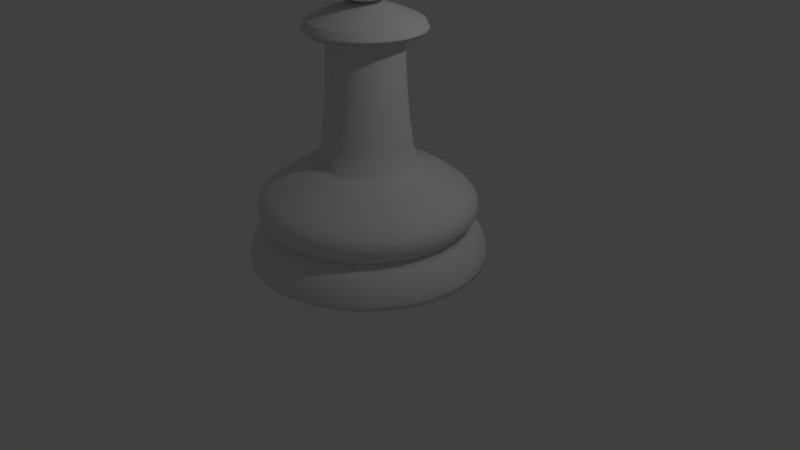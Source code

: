 # Source: chestpiecPawn.blend  (saved by Blender 2.78.0; exported with 4.5.12 LTS)
import bpy
from mathutils import Matrix  # noqa: F401  (used for matrix-valued properties, if any)

bpy.ops.wm.read_factory_settings(use_empty=True)
scene = bpy.context.scene
scene.name = 'Scene'

# ---- collections
col_collection_1 = bpy.data.collections.new('Collection 1'); scene.collection.children.link(col_collection_1)

# ---- world
world_world = bpy.data.worlds.new('World'); scene.world = world_world
world_world.color = (0.05088, 0.05088, 0.05088)
world_world.use_sun_shadow = False
world_world.sun_shadow_jitter_overblur = 0.0
world_world.cycles.sampling_method = 'MANUAL'

# ---- cameras
cam_camera = bpy.data.cameras.new('Camera')
cam_camera.clip_end = 100.0
cam_camera.lens = 35.0
cam_camera.sensor_width = 32.0
cam_camera.sensor_height = 18.0
cam_camera.ortho_scale = 7.314
cam_camera.dof.focus_distance = 0.0
cam_camera.dof.aperture_fstop = 128.0

# ---- lights
light_lamp = bpy.data.lights.new('Lamp', 'POINT')
light_lamp.transmission_factor = 0.0
light_lamp.cutoff_distance = 30.0
light_lamp.energy = 100.0
light_lamp.shadow_buffer_clip_start = 1.001
light_lamp.shadow_soft_size = 0.1
light_lamp.shadow_maximum_resolution = 0.006
light_lamp.use_absolute_resolution = True

# ---- meshes
me_pawn = bpy.data.meshes.new('PAWN')
me_pawn.from_pydata([(0.01235, 0.1263, 3.486), (0.03683, 0.2494, 3.447), (0.05938, 0.3628, 3.386), (0.07915, 0.4622, 3.303), (0.09537, 0.5437, 3.201), (0.1074, 0.6043, 3.086), (0.1149, 0.6416, 2.96), (0.1174, 0.6542, 2.83), (0.1149, 0.6416, 2.699), (0.1074, 0.6043, 2.574), (0.09537, 0.5437, 2.458), (0.07915, 0.4622, 2.357), (0.05938, 0.3628, 2.274), (0.03683, 0.2494, 2.212), (0.01235, 0.1263, 2.165), (0.03683, 0.1189, 3.486), (0.08483, 0.2348, 3.447), (0.1291, 0.3416, 3.386), (0.1679, 0.4352, 3.303), (0.1997, 0.5121, 3.201), (0.2233, 0.5692, 3.086), (0.2379, 0.6043, 2.96), (0.2428, 0.6162, 2.83), (0.2379, 0.6043, 2.699), (0.2233, 0.5692, 2.574), (0.1997, 0.5121, 2.458), (0.1679, 0.4352, 2.357), (0.1291, 0.3416, 2.274), (0.08483, 0.2348, 2.212), (0.03683, 0.1189, 2.165), (0.05938, 0.1069, 3.486), (0.1291, 0.2112, 3.447), (0.1933, 0.3073, 3.386), (0.2496, 0.3915, 3.303), (0.2958, 0.4607, 3.201), (0.3301, 0.5121, 3.086), (0.3513, 0.5437, 2.96), (0.3584, 0.5544, 2.83), (0.3513, 0.5437, 2.699), (0.3301, 0.5121, 2.574), (0.2958, 0.4607, 2.458), (0.2496, 0.3915, 2.357), (0.1933, 0.3073, 2.274), (0.1291, 0.2112, 2.212), (0.05938, 0.1069, 2.165), (0.07915, 0.09064, 3.486), (0.1679, 0.1793, 3.447), (0.2496, 0.2611, 3.386), (0.3213, 0.3327, 3.303), (0.3801, 0.3915, 3.201), (0.4238, 0.4352, 3.086), (0.4507, 0.4621, 2.96), (0.4598, 0.4712, 2.83), (0.4507, 0.4621, 2.699), (0.4238, 0.4352, 2.574), (0.3801, 0.3915, 2.458), (0.3213, 0.3327, 2.357), (0.2496, 0.2611, 2.274), (0.1679, 0.1793, 2.212), (0.07915, 0.09064, 2.165), (0.09537, 0.07087, 3.486), (0.1997, 0.1406, 3.447), (0.2958, 0.2048, 3.386), (0.3801, 0.2611, 3.303), (0.4492, 0.3073, 3.201), (0.5006, 0.3416, 3.086), (0.5322, 0.3628, 2.96), (0.5429, 0.3699, 2.83), (0.5322, 0.3628, 2.699), (0.5006, 0.3416, 2.574), (0.4492, 0.3073, 2.458), (0.3801, 0.2611, 2.357), (0.2958, 0.2048, 2.274), (0.1997, 0.1406, 2.212), (0.09537, 0.07087, 2.165), (-0.0131, -0.001613, 2.161), (0.1074, 0.04831, 3.486), (0.2233, 0.09632, 3.447), (0.3301, 0.1406, 3.386), (0.4238, 0.1793, 3.303), (0.5006, 0.2112, 3.201), (0.5577, 0.2348, 3.086), (0.5928, 0.2494, 2.96), (0.6047, 0.2543, 2.83), (0.5928, 0.2494, 2.699), (0.5577, 0.2348, 2.574), (0.5006, 0.2112, 2.458), (0.4238, 0.1793, 2.357), (0.3301, 0.1406, 2.274), (0.2233, 0.09632, 2.212), (0.1074, 0.04831, 2.165), (0.1149, 0.02384, 3.486), (0.2379, 0.04831, 3.447), (0.3513, 0.07087, 3.386), (0.4507, 0.09064, 3.303), (0.5322, 0.1069, 3.201), (0.5928, 0.1189, 3.086), (0.6302, 0.1263, 2.96), (0.6428, 0.1288, 2.83), (0.6302, 0.1263, 2.699), (0.5928, 0.1189, 2.574), (0.5322, 0.1069, 2.458), (0.4507, 0.09064, 2.357), (0.3513, 0.07087, 2.274), (0.2379, 0.04831, 2.212), (0.1149, 0.02384, 2.165), (0.1174, -0.001613, 3.486), (0.2428, -0.001613, 3.447), (0.3584, -0.001613, 3.386), (0.4598, -0.001613, 3.303), (0.5429, -0.001613, 3.201), (0.6047, -0.001613, 3.086), (0.6428, -0.001613, 2.96), (0.6556, -0.001613, 2.83), (0.6428, -0.001613, 2.699), (0.6047, -0.001613, 2.574), (0.5429, -0.001613, 2.458), (0.4598, -0.001613, 2.357), (0.3584, -0.001613, 2.274), (0.2428, -0.001613, 2.212), (0.1174, -0.001613, 2.165), (0.1149, -0.02706, 3.486), (0.2379, -0.05154, 3.447), (0.3513, -0.07409, 3.386), (0.4507, -0.09386, 3.303), (0.5322, -0.1101, 3.201), (0.5928, -0.1221, 3.086), (0.6302, -0.1296, 2.96), (0.6428, -0.1321, 2.83), (0.6302, -0.1296, 2.699), (0.5928, -0.1221, 2.574), (0.5322, -0.1101, 2.458), (0.4507, -0.09386, 2.357), (0.3513, -0.07409, 2.274), (0.2379, -0.05154, 2.212), (0.1149, -0.02706, 2.165), (0.1074, -0.05154, 3.486), (0.2233, -0.09954, 3.447), (0.3301, -0.1438, 3.386), (0.4238, -0.1826, 3.303), (0.5006, -0.2144, 3.201), (0.5577, -0.238, 3.086), (0.5928, -0.2526, 2.96), (0.6047, -0.2575, 2.83), (0.5928, -0.2526, 2.699), (0.5577, -0.238, 2.574), (0.5006, -0.2144, 2.458), (0.4238, -0.1826, 2.357), (0.3301, -0.1438, 2.274), (0.2233, -0.09954, 2.212), (0.1074, -0.05154, 2.165), (0.09537, -0.07409, 3.486), (0.1997, -0.1438, 3.447), (0.2958, -0.208, 3.386), (0.3801, -0.2643, 3.303), (0.4492, -0.3105, 3.201), (0.5006, -0.3448, 3.086), (0.5322, -0.366, 2.96), (0.5429, -0.3731, 2.83), (0.5322, -0.366, 2.699), (0.5006, -0.3448, 2.574), (0.4492, -0.3105, 2.458), (0.3801, -0.2643, 2.357), (0.2958, -0.208, 2.274), (0.1997, -0.1438, 2.212), (0.09537, -0.07409, 2.165), (0.07915, -0.09386, 3.486), (0.1679, -0.1826, 3.447), (0.2496, -0.2643, 3.386), (0.3213, -0.336, 3.303), (0.3801, -0.3948, 3.201), (0.4238, -0.4385, 3.086), (0.4507, -0.4654, 2.96), (0.4598, -0.4745, 2.83), (0.4507, -0.4654, 2.699), (0.4238, -0.4385, 2.574), (0.3801, -0.3948, 2.458), (0.3213, -0.336, 2.357), (0.2496, -0.2643, 2.274), (0.1679, -0.1826, 2.212), (0.07915, -0.09386, 2.165), (0.05938, -0.1101, 3.486), (0.1291, -0.2144, 3.447), (0.1933, -0.3105, 3.386), (0.2496, -0.3948, 3.303), (0.2958, -0.4639, 3.201), (0.3301, -0.5153, 3.086), (0.3513, -0.5469, 2.96), (0.3584, -0.5576, 2.83), (0.3513, -0.5469, 2.699), (0.3301, -0.5153, 2.574), (0.2958, -0.4639, 2.458), (0.2496, -0.3948, 2.357), (0.1933, -0.3105, 2.274), (0.1291, -0.2144, 2.212), (0.05938, -0.1101, 2.165), (0.03683, -0.1221, 3.486), (0.08483, -0.238, 3.447), (0.1291, -0.3448, 3.386), (0.1679, -0.4385, 3.303), (0.1997, -0.5153, 3.201), (0.2233, -0.5724, 3.086), (0.2379, -0.6075, 2.96), (0.2428, -0.6194, 2.83), (0.2379, -0.6075, 2.699), (0.2233, -0.5724, 2.574), (0.1997, -0.5153, 2.458), (0.1679, -0.4385, 2.357), (0.1291, -0.3448, 2.274), (0.08483, -0.238, 2.212), (0.03683, -0.1221, 2.165), (0.01235, -0.1296, 3.486), (0.03683, -0.2526, 3.447), (0.05938, -0.366, 3.386), (0.07915, -0.4654, 3.303), (0.09537, -0.5469, 3.201), (0.1074, -0.6075, 3.086), (0.1149, -0.6449, 2.96), (0.1174, -0.6575, 2.83), (0.1149, -0.6449, 2.699), (0.1074, -0.6075, 2.574), (0.09537, -0.5469, 2.458), (0.07915, -0.4654, 2.357), (0.05938, -0.366, 2.274), (0.03683, -0.2526, 2.212), (0.01235, -0.1296, 2.165), (-0.0131, -0.1321, 3.486), (-0.0131, -0.2575, 3.447), (-0.0131, -0.3731, 3.386), (-0.0131, -0.4745, 3.303), (-0.0131, -0.5576, 3.201), (-0.0131, -0.6194, 3.086), (-0.0131, -0.6575, 2.96), (-0.0131, -0.6703, 2.83), (-0.0131, -0.6575, 2.699), (-0.0131, -0.6194, 2.574), (-0.0131, -0.5576, 2.458), (-0.0131, -0.4745, 2.357), (-0.0131, -0.3731, 2.274), (-0.0131, -0.2575, 2.212), (-0.0131, -0.1321, 2.165), (-0.03855, -0.1296, 3.486), (-0.06302, -0.2526, 3.447), (-0.08558, -0.366, 3.386), (-0.1053, -0.4654, 3.303), (-0.1216, -0.5469, 3.201), (-0.1336, -0.6075, 3.086), (-0.141, -0.6449, 2.96), (-0.1436, -0.6575, 2.83), (-0.141, -0.6449, 2.699), (-0.1336, -0.6075, 2.574), (-0.1216, -0.5469, 2.458), (-0.1053, -0.4654, 2.357), (-0.08558, -0.366, 2.274), (-0.06302, -0.2526, 2.212), (-0.03855, -0.1296, 2.165), (-0.06302, -0.1221, 3.486), (-0.111, -0.238, 3.447), (-0.1553, -0.3448, 3.386), (-0.194, -0.4385, 3.303), (-0.2259, -0.5153, 3.201), (-0.2495, -0.5724, 3.086), (-0.2641, -0.6075, 2.96), (-0.269, -0.6194, 2.83), (-0.2641, -0.6075, 2.699), (-0.2495, -0.5724, 2.574), (-0.2259, -0.5153, 2.458), (-0.194, -0.4385, 2.357), (-0.1553, -0.3448, 2.274), (-0.111, -0.238, 2.212), (-0.06302, -0.1221, 2.165), (-0.0131, -0.001613, 3.498), (-0.08558, -0.1101, 3.486), (-0.1553, -0.2144, 3.447), (-0.2195, -0.3105, 3.386), (-0.2758, -0.3948, 3.303), (-0.322, -0.4639, 3.201), (-0.3563, -0.5153, 3.086), (-0.3775, -0.5469, 2.96), (-0.3846, -0.5576, 2.83), (-0.3775, -0.5469, 2.699), (-0.3563, -0.5153, 2.574), (-0.322, -0.4639, 2.458), (-0.2758, -0.3948, 2.357), (-0.2195, -0.3105, 2.274), (-0.1553, -0.2144, 2.212), (-0.08558, -0.1101, 2.165), (-0.1053, -0.09386, 3.486), (-0.194, -0.1826, 3.447), (-0.2758, -0.2643, 3.386), (-0.3475, -0.336, 3.303), (-0.4063, -0.3948, 3.201), (-0.45, -0.4385, 3.086), (-0.4769, -0.4654, 2.96), (-0.4859, -0.4745, 2.83), (-0.4769, -0.4654, 2.699), (-0.45, -0.4385, 2.574), (-0.4063, -0.3948, 2.458), (-0.3475, -0.336, 2.357), (-0.2758, -0.2643, 2.274), (-0.194, -0.1826, 2.212), (-0.1053, -0.09386, 2.165), (-0.1216, -0.07409, 3.486), (-0.2259, -0.1438, 3.447), (-0.322, -0.208, 3.386), (-0.4063, -0.2643, 3.303), (-0.4754, -0.3105, 3.201), (-0.5268, -0.3448, 3.086), (-0.5584, -0.366, 2.96), (-0.5691, -0.3731, 2.83), (-0.5584, -0.366, 2.699), (-0.5268, -0.3448, 2.574), (-0.4754, -0.3105, 2.458), (-0.4063, -0.2643, 2.357), (-0.322, -0.208, 2.274), (-0.2259, -0.1438, 2.212), (-0.1216, -0.07409, 2.165), (-0.1336, -0.05154, 3.486), (-0.2495, -0.09954, 3.447), (-0.3563, -0.1438, 3.386), (-0.45, -0.1826, 3.303), (-0.5268, -0.2144, 3.201), (-0.5839, -0.238, 3.086), (-0.619, -0.2526, 2.96), (-0.6309, -0.2575, 2.83), (-0.619, -0.2526, 2.699), (-0.5839, -0.238, 2.574), (-0.5268, -0.2144, 2.458), (-0.45, -0.1826, 2.357), (-0.3563, -0.1438, 2.274), (-0.2495, -0.09954, 2.212), (-0.1336, -0.05154, 2.165), (-0.141, -0.02706, 3.486), (-0.2641, -0.05154, 3.447), (-0.3775, -0.07409, 3.386), (-0.4769, -0.09386, 3.303), (-0.5584, -0.1101, 3.201), (-0.619, -0.1221, 3.086), (-0.6564, -0.1296, 2.96), (-0.669, -0.1321, 2.83), (-0.6564, -0.1296, 2.699), (-0.619, -0.1221, 2.574), (-0.5584, -0.1101, 2.458), (-0.4769, -0.09386, 2.357), (-0.3775, -0.07409, 2.274), (-0.2641, -0.05154, 2.212), (-0.141, -0.02706, 2.165), (-0.1436, -0.001613, 3.486), (-0.269, -0.001613, 3.447), (-0.3846, -0.001613, 3.386), (-0.4859, -0.001613, 3.303), (-0.5691, -0.001613, 3.201), (-0.6309, -0.001613, 3.086), (-0.669, -0.001613, 2.96), (-0.6818, -0.001613, 2.83), (-0.669, -0.001613, 2.699), (-0.6309, -0.001613, 2.574), (-0.5691, -0.001613, 2.458), (-0.4859, -0.001613, 2.357), (-0.3846, -0.001613, 2.274), (-0.269, -0.001613, 2.212), (-0.1436, -0.001613, 2.165), (-0.141, 0.02384, 3.486), (-0.2641, 0.04831, 3.447), (-0.3775, 0.07087, 3.386), (-0.4769, 0.09064, 3.303), (-0.5584, 0.1069, 3.201), (-0.619, 0.1189, 3.086), (-0.6564, 0.1263, 2.96), (-0.669, 0.1288, 2.83), (-0.6564, 0.1263, 2.699), (-0.619, 0.1189, 2.574), (-0.5584, 0.1069, 2.458), (-0.4769, 0.09064, 2.357), (-0.3775, 0.07087, 2.274), (-0.2641, 0.04831, 2.212), (-0.141, 0.02384, 2.165), (-0.1336, 0.04831, 3.486), (-0.2495, 0.09632, 3.447), (-0.3563, 0.1406, 3.386), (-0.45, 0.1793, 3.303), (-0.5268, 0.2112, 3.201), (-0.5839, 0.2348, 3.086), (-0.619, 0.2494, 2.96), (-0.6309, 0.2543, 2.83), (-0.619, 0.2494, 2.699), (-0.5839, 0.2348, 2.574), (-0.5268, 0.2112, 2.458), (-0.45, 0.1793, 2.357), (-0.3563, 0.1406, 2.274), (-0.2495, 0.09632, 2.212), (-0.1336, 0.04831, 2.165), (-0.1216, 0.07087, 3.486), (-0.2259, 0.1406, 3.447), (-0.322, 0.2048, 3.386), (-0.4063, 0.2611, 3.303), (-0.4754, 0.3073, 3.201), (-0.5268, 0.3416, 3.086), (-0.5584, 0.3628, 2.96), (-0.5691, 0.3699, 2.83), (-0.5584, 0.3628, 2.699), (-0.5268, 0.3416, 2.574), (-0.4754, 0.3073, 2.458), (-0.4063, 0.2611, 2.357), (-0.322, 0.2048, 2.274), (-0.2259, 0.1406, 2.212), (-0.1216, 0.07087, 2.165), (-0.1053, 0.09064, 3.486), (-0.194, 0.1793, 3.447), (-0.2758, 0.2611, 3.386), (-0.3475, 0.3327, 3.303), (-0.4063, 0.3915, 3.201), (-0.45, 0.4352, 3.086), (-0.4769, 0.4621, 2.96), (-0.4859, 0.4712, 2.83), (-0.4769, 0.4621, 2.699), (-0.45, 0.4352, 2.574), (-0.4063, 0.3915, 2.458), (-0.3475, 0.3327, 2.357), (-0.2758, 0.2611, 2.274), (-0.194, 0.1793, 2.212), (-0.1053, 0.09064, 2.165), (-0.08558, 0.1069, 3.486), (-0.1553, 0.2112, 3.447), (-0.2195, 0.3073, 3.386), (-0.2758, 0.3915, 3.303), (-0.322, 0.4607, 3.201), (-0.3563, 0.5121, 3.086), (-0.3775, 0.5437, 2.96), (-0.3846, 0.5544, 2.83), (-0.3775, 0.5437, 2.699), (-0.3563, 0.5121, 2.574), (-0.322, 0.4607, 2.458), (-0.2758, 0.3915, 2.357), (-0.2195, 0.3073, 2.274), (-0.1553, 0.2112, 2.212), (-0.08558, 0.1069, 2.165), (-0.06302, 0.1189, 3.486), (-0.111, 0.2348, 3.447), (-0.1553, 0.3416, 3.386), (-0.194, 0.4352, 3.303), (-0.2259, 0.5121, 3.201), (-0.2495, 0.5692, 3.086), (-0.2641, 0.6043, 2.96), (-0.269, 0.6162, 2.83), (-0.2641, 0.6043, 2.699), (-0.2495, 0.5692, 2.574), (-0.2259, 0.5121, 2.458), (-0.194, 0.4352, 2.357), (-0.1553, 0.3416, 2.274), (-0.111, 0.2348, 2.212), (-0.06302, 0.1189, 2.165), (-0.03855, 0.1263, 3.486), (-0.06302, 0.2494, 3.447), (-0.08558, 0.3628, 3.386), (-0.1053, 0.4621, 3.303), (-0.1216, 0.5437, 3.201), (-0.1336, 0.6043, 3.086), (-0.141, 0.6416, 2.96), (-0.1436, 0.6542, 2.83), (-0.141, 0.6416, 2.699), (-0.1336, 0.6043, 2.574), (-0.1216, 0.5437, 2.458), (-0.1053, 0.4621, 2.357), (-0.08558, 0.3628, 2.274), (-0.06302, 0.2494, 2.212), (-0.03855, 0.1263, 2.165), (-0.0131, 0.1288, 3.486), (-0.0131, 0.2543, 3.447), (-0.0131, 0.3699, 3.386), (-0.0131, 0.4712, 3.303), (-0.0131, 0.5544, 3.201), (-0.0131, 0.6162, 3.086), (-0.0131, 0.6542, 2.96), (-0.0131, 0.6671, 2.83), (-0.0131, 0.6542, 2.699), (-0.0131, 0.6162, 2.574), (-0.0131, 0.5544, 2.458), (-0.0131, 0.4712, 2.357), (-0.0131, 0.3699, 2.274), (-0.0131, 0.2543, 2.212), (-0.0131, 0.1288, 2.165), (-0.1167, 0.5865, 0.264), (-0.2926, 1.471, -0.9984), (-0.2288, 0.5525, 0.264), (-0.574, 1.386, -0.9984), (-0.3322, 0.4972, 0.264), (-0.8334, 1.247, -0.9984), (-0.4228, 0.4228, 0.264), (-1.061, 1.061, -0.9984), (-0.4972, 0.3322, 0.264), (-1.247, 0.8334, -0.9984), (-0.5525, 0.2288, 0.264), (-1.386, 0.574, -0.9984), (-0.5865, 0.1167, 0.264), (-1.471, 0.2926, -0.9984), (-0.598, 8.267e-07, 0.264), (-1.5, 1.448e-06, -0.9984), (-0.5865, -0.1167, 0.264), (-1.471, -0.2926, -0.9984), (-0.5525, -0.2288, 0.264), (-1.386, -0.574, -0.9984), (-0.4972, -0.3322, 0.264), (-1.247, -0.8334, -0.9984), (-0.4228, -0.4228, 0.264), (-1.061, -1.061, -0.9984), (-0.3322, -0.4972, 0.264), (-0.8334, -1.247, -0.9984), (-0.2288, -0.5525, 0.264), (-0.574, -1.386, -0.9984), (-0.1167, -0.5865, 0.264), (-0.2926, -1.471, -0.9984), (-1.12e-07, -0.598, 0.264), (-4.888e-07, -1.5, -0.9984), (0.1167, -0.5865, 0.264), (0.2926, -1.471, -0.9984), (0.2288, -0.5525, 0.264), (0.574, -1.386, -0.9984), (0.3322, -0.4972, 0.264), (0.8334, -1.247, -0.9984), (0.4228, -0.4228, 0.264), (1.061, -1.061, -0.9984), (0.4972, -0.3322, 0.264), (1.247, -0.8334, -0.9984), (0.5525, -0.2288, 0.264), (1.386, -0.574, -0.9984), (0.5865, -0.1167, 0.264), (1.471, -0.2926, -0.9984), (0.598, 2.95e-07, 0.264), (1.5, 1.132e-07, -0.9984), (0.5865, 0.1167, 0.264), (1.471, 0.2926, -0.9984), (0.5525, 0.2288, 0.264), (1.386, 0.574, -0.9984), (0.4972, 0.3322, 0.264), (1.247, 0.8334, -0.9984), (0.4228, 0.4228, 0.264), (1.061, 1.061, -0.9984), (0.3322, 0.4972, 0.264), (0.8334, 1.247, -0.9984), (0.2288, 0.5525, 0.264), (0.574, 1.386, -0.9984), (0.1167, 0.5865, 0.264), (0.2926, 1.471, -0.9984), (6.683e-08, 0.598, 0.264), (0.0, 1.5, -0.9984), (2.99e-08, 1.247, -0.5243), (3.233e-08, 1.226, -0.08658), (7.067e-08, 0.901, 0.1323), (0.1758, 0.8837, 0.1323), (0.2392, 1.202, -0.08658), (0.2432, 1.223, -0.5243), (0.3448, 0.8324, 0.1323), (0.4691, 1.133, -0.08658), (0.477, 1.152, -0.5243), (0.5006, 0.7491, 0.1323), (0.6811, 1.019, -0.08658), (0.6925, 1.036, -0.5243), (0.7491, 0.5006, 0.1323), (1.019, 0.6811, -0.08658), (1.036, 0.6925, -0.5243), (0.6371, 0.6371, 0.1323), (0.8669, 0.8669, -0.08658), (0.8814, 0.8814, -0.5243), (0.8837, 0.1758, 0.1323), (1.202, 0.2392, -0.08658), (1.223, 0.2432, -0.5243), (0.8324, 0.3448, 0.1323), (1.133, 0.4691, -0.08658), (1.152, 0.477, -0.5243), (0.901, 2.555e-07, 0.1323), (1.226, 1.783e-07, -0.08658), (1.247, 1.734e-07, -0.5243), (0.8837, -0.1758, 0.1323), (1.202, -0.2392, -0.08658), (1.223, -0.2432, -0.5243), (0.6371, -0.6371, 0.1323), (0.8669, -0.8669, -0.08658), (0.8814, -0.8814, -0.5243), (0.7491, -0.5006, 0.1323), (1.019, -0.6811, -0.08658), (1.036, -0.6925, -0.5243), (0.8324, -0.3448, 0.1323), (1.133, -0.4691, -0.08658), (1.152, -0.477, -0.5243), (0.3448, -0.8324, 0.1323), (0.4691, -1.133, -0.08658), (0.477, -1.152, -0.5243), (0.1758, -0.8837, 0.1323), (0.2392, -1.202, -0.08658), (0.2432, -1.223, -0.5243), (0.5006, -0.7491, 0.1323), (0.6811, -1.019, -0.08658), (0.6925, -1.036, -0.5243), (-2.229e-07, -0.901, 0.1323), (-3.671e-07, -1.226, -0.08658), (-3.763e-07, -1.247, -0.5243), (-0.1758, -0.8837, 0.1323), (-0.2392, -1.202, -0.08658), (-0.2432, -1.223, -0.5243), (-0.3448, -0.8324, 0.1323), (-0.4691, -1.133, -0.08658), (-0.477, -1.152, -0.5243), (-0.5006, -0.7491, 0.1323), (-0.6811, -1.019, -0.08658), (-0.6925, -1.036, -0.5243), (-0.6371, -0.6371, 0.1323), (-0.8669, -0.8669, -0.08658), (-0.8814, -0.8814, -0.5243), (-0.7491, -0.5005, 0.1323), (-1.019, -0.6811, -0.08658), (-1.036, -0.6925, -0.5243), (-0.8837, -0.1758, 0.1323), (-1.202, -0.2392, -0.08658), (-1.223, -0.2432, -0.5243), (-0.8324, -0.3448, 0.1323), (-1.133, -0.4691, -0.08658), (-1.152, -0.477, -0.5243), (-0.8837, 0.1758, 0.1323), (-1.202, 0.2392, -0.08658), (-1.223, 0.2432, -0.5243), (-0.901, 1.057e-06, 0.1323), (-1.226, 1.27e-06, -0.08658), (-1.247, 1.283e-06, -0.5243), (-0.7491, 0.5006, 0.1323), (-1.019, 0.6811, -0.08658), (-1.036, 0.6925, -0.5243), (-0.5005, 0.7491, 0.1323), (-0.6811, 1.019, -0.08658), (-0.6925, 1.036, -0.5243), (-0.8324, 0.3448, 0.1323), (-1.133, 0.4692, -0.08658), (-1.152, 0.477, -0.5243), (-0.6371, 0.6371, 0.1323), (-0.8669, 0.8669, -0.08658), (-0.8814, 0.8814, -0.5243), (-0.3448, 0.8324, 0.1323), (-0.4691, 1.133, -0.08658), (-0.477, 1.152, -0.5243), (-0.1758, 0.8837, 0.1323), (-0.2392, 1.202, -0.08658), (-0.2432, 1.223, -0.5243), (1.82e-08, 1.346, -0.6099), (0.0, 1.5, -0.9464), (1.118e-08, 1.405, -0.6764), (5.355e-09, 1.455, -0.7636), (1.397e-09, 1.488, -0.8585), (0.2926, 1.471, -0.9464), (0.2625, 1.32, -0.6099), (0.2903, 1.46, -0.8585), (0.2838, 1.427, -0.7636), (0.2741, 1.378, -0.6764), (0.574, 1.386, -0.9464), (0.515, 1.243, -0.6099), (0.5695, 1.375, -0.8585), (0.5567, 1.344, -0.7636), (0.5376, 1.298, -0.6764), (0.8334, 1.247, -0.9464), (0.7476, 1.119, -0.6099), (0.8268, 1.237, -0.8585), (0.8083, 1.21, -0.7636), (0.7804, 1.168, -0.6764), (1.247, 0.8334, -0.9464), (1.119, 0.7476, -0.6099), (1.237, 0.8268, -0.8585), (1.21, 0.8083, -0.7636), (1.168, 0.7804, -0.6764), (1.061, 1.061, -0.9464), (0.9516, 0.9516, -0.6099), (1.052, 1.052, -0.8585), (1.029, 1.029, -0.7636), (0.9933, 0.9933, -0.6764), (1.471, 0.2926, -0.9464), (1.32, 0.2625, -0.6099), (1.46, 0.2903, -0.8585), (1.427, 0.2838, -0.7636), (1.378, 0.2741, -0.6764), (1.386, 0.574, -0.9464), (1.243, 0.515, -0.6099), (1.375, 0.5695, -0.8585), (1.344, 0.5567, -0.7636), (1.298, 0.5376, -0.6764), (1.346, 1.499e-07, -0.6099), (1.5, 1.132e-07, -0.9464), (1.405, 1.359e-07, -0.6764), (1.455, 1.24e-07, -0.7636), (1.488, 1.161e-07, -0.8585), (1.471, -0.2926, -0.9464), (1.32, -0.2625, -0.6099), (1.46, -0.2903, -0.8585), (1.427, -0.2838, -0.7636), (1.378, -0.2741, -0.6764), (1.061, -1.061, -0.9464), (0.9516, -0.9516, -0.6099), (1.052, -1.052, -0.8585), (1.029, -1.029, -0.7636), (0.9933, -0.9933, -0.6764), (1.247, -0.8334, -0.9464), (1.119, -0.7476, -0.6099), (1.237, -0.8268, -0.8585), (1.21, -0.8083, -0.7636), (1.168, -0.7804, -0.6764), (1.243, -0.515, -0.6099), (1.386, -0.574, -0.9464), (1.298, -0.5376, -0.6764), (1.344, -0.5567, -0.7636), (1.375, -0.5695, -0.8585), (0.574, -1.386, -0.9464), (0.515, -1.243, -0.6099), (0.5695, -1.375, -0.8585), (0.5567, -1.344, -0.7636), (0.5376, -1.298, -0.6764), (0.2926, -1.471, -0.9464), (0.2625, -1.32, -0.6099), (0.2903, -1.46, -0.8585), (0.2838, -1.427, -0.7636), (0.2741, -1.378, -0.6764), (0.8334, -1.247, -0.9464), (0.7476, -1.119, -0.6099), (0.8268, -1.237, -0.8585), (0.8083, -1.21, -0.7636), (0.7804, -1.168, -0.6764), (-4.888e-07, -1.5, -0.9464), (-4.203e-07, -1.346, -0.6099), (-4.836e-07, -1.488, -0.8585), (-4.686e-07, -1.455, -0.7636), (-4.466e-07, -1.405, -0.6764), (-0.2926, -1.471, -0.9464), (-0.2625, -1.32, -0.6099), (-0.2903, -1.46, -0.8585), (-0.2838, -1.427, -0.7636), (-0.2741, -1.378, -0.6764), (-0.574, -1.386, -0.9464), (-0.515, -1.243, -0.6099), (-0.5695, -1.375, -0.8585), (-0.5567, -1.344, -0.7636), (-0.5376, -1.298, -0.6764), (-0.8334, -1.247, -0.9464), (-0.7477, -1.119, -0.6099), (-0.8268, -1.237, -0.8585), (-0.8083, -1.21, -0.7636), (-0.7804, -1.168, -0.6764), (-0.9516, -0.9516, -0.6099), (-1.061, -1.061, -0.9464), (-0.9933, -0.9933, -0.6764), (-1.029, -1.029, -0.7636), (-1.052, -1.052, -0.8585), (-1.247, -0.8334, -0.9464), (-1.119, -0.7476, -0.6099), (-1.237, -0.8268, -0.8585), (-1.21, -0.8083, -0.7636), (-1.168, -0.7804, -0.6764), (-1.471, -0.2926, -0.9464), (-1.32, -0.2625, -0.6099), (-1.46, -0.2903, -0.8585), (-1.427, -0.2838, -0.7636), (-1.378, -0.2741, -0.6764), (-1.243, -0.515, -0.6099), (-1.386, -0.574, -0.9464), (-1.298, -0.5376, -0.6764), (-1.344, -0.5567, -0.7636), (-1.375, -0.5695, -0.8585), (-1.471, 0.2926, -0.9464), (-1.32, 0.2625, -0.6099), (-1.46, 0.2903, -0.8585), (-1.427, 0.2838, -0.7636), (-1.378, 0.2741, -0.6764), (-1.5, 1.448e-06, -0.9464), (-1.346, 1.348e-06, -0.6099), (-1.488, 1.441e-06, -0.8585), (-1.455, 1.419e-06, -0.7636), (-1.405, 1.386e-06, -0.6764), (-1.247, 0.8334, -0.9464), (-1.119, 0.7477, -0.6099), (-1.237, 0.8268, -0.8585), (-1.21, 0.8083, -0.7636), (-1.168, 0.7804, -0.6764), (-0.8334, 1.247, -0.9464), (-0.7476, 1.119, -0.6099), (-0.8268, 1.237, -0.8585), (-0.8083, 1.21, -0.7636), (-0.7804, 1.168, -0.6764), (-1.386, 0.574, -0.9464), (-1.243, 0.515, -0.6099), (-1.375, 0.5695, -0.8585), (-1.344, 0.5567, -0.7636), (-1.298, 0.5376, -0.6764), (-1.061, 1.061, -0.9464), (-0.9516, 0.9516, -0.6099), (-1.052, 1.052, -0.8585), (-1.029, 1.029, -0.7636), (-0.9933, 0.9933, -0.6764), (-0.574, 1.386, -0.9464), (-0.515, 1.243, -0.6099), (-0.5695, 1.375, -0.8585), (-0.5567, 1.344, -0.7636), (-0.5376, 1.298, -0.6764), (-0.2926, 1.471, -0.9464), (-0.2625, 1.32, -0.6099), (-0.2903, 1.46, -0.8585), (-0.2838, 1.427, -0.7636), (-0.2741, 1.378, -0.6764), (2.581e-08, 1.281, -0.1307), (2.499e-08, 1.288, -0.4884), (1.793e-08, 1.349, -0.2115), (1.49e-08, 1.374, -0.3078), (1.746e-08, 1.353, -0.4051), (0.2513, 1.263, -0.4884), (0.25, 1.257, -0.1307), (0.2639, 1.327, -0.4051), (0.268, 1.347, -0.3078), (0.2631, 1.323, -0.2115), (0.493, 1.19, -0.4884), (0.4903, 1.184, -0.1307), (0.5176, 1.25, -0.4051), (0.5258, 1.269, -0.3078), (0.5162, 1.246, -0.2115), (0.7157, 1.071, -0.4884), (0.7118, 1.065, -0.1307), (0.7514, 1.125, -0.4051), (0.7633, 1.142, -0.3078), (0.7494, 1.122, -0.2115), (1.071, 0.7157, -0.4884), (1.065, 0.7118, -0.1307), (1.125, 0.7514, -0.4051), (1.142, 0.7633, -0.3078), (1.122, 0.7494, -0.2115), (0.9109, 0.9109, -0.4884), (0.906, 0.906, -0.1307), (0.9564, 0.9564, -0.4051), (0.9715, 0.9715, -0.3078), (0.9538, 0.9538, -0.2115), (1.263, 0.2513, -0.4884), (1.257, 0.25, -0.1307), (1.327, 0.2639, -0.4051), (1.347, 0.268, -0.3078), (1.323, 0.2631, -0.2115), (1.19, 0.493, -0.4884), (1.184, 0.4903, -0.1307), (1.25, 0.5176, -0.4051), (1.269, 0.5258, -0.3078), (1.246, 0.5162, -0.2115), (1.281, 1.652e-07, -0.1307), (1.288, 1.635e-07, -0.4884), (1.349, 1.492e-07, -0.2115), (1.374, 1.434e-07, -0.3078), (1.353, 1.483e-07, -0.4051), (1.263, -0.2513, -0.4884), (1.257, -0.25, -0.1307), (1.327, -0.2639, -0.4051), (1.347, -0.268, -0.3078), (1.323, -0.2631, -0.2115), (0.9109, -0.9109, -0.4884), (0.906, -0.906, -0.1307), (0.9564, -0.9564, -0.4051), (0.9715, -0.9715, -0.3078), (0.9538, -0.9538, -0.2115), (1.071, -0.7157, -0.4884), (1.065, -0.7118, -0.1307), (1.125, -0.7514, -0.4051), (1.142, -0.7633, -0.3078), (1.122, -0.7494, -0.2115), (1.184, -0.4903, -0.1307), (1.19, -0.493, -0.4884), (1.246, -0.5162, -0.2115), (1.269, -0.5258, -0.3078), (1.25, -0.5176, -0.4051), (0.493, -1.19, -0.4884), (0.4903, -1.184, -0.1307), (0.5176, -1.25, -0.4051), (0.5258, -1.269, -0.3078), (0.5162, -1.246, -0.2115), (0.2513, -1.263, -0.4884), (0.25, -1.257, -0.1307), (0.2639, -1.327, -0.4051), (0.268, -1.347, -0.3078), (0.2631, -1.323, -0.2115), (0.7157, -1.071, -0.4884), (0.7118, -1.065, -0.1307), (0.7514, -1.125, -0.4051), (0.7633, -1.142, -0.3078), (0.7494, -1.122, -0.2115), (-3.947e-07, -1.288, -0.4884), (-3.917e-07, -1.281, -0.1307), (-4.233e-07, -1.353, -0.4051), (-4.331e-07, -1.374, -0.3078), (-4.217e-07, -1.349, -0.2115), (-0.2513, -1.263, -0.4884), (-0.25, -1.257, -0.1307), (-0.2639, -1.327, -0.4051), (-0.268, -1.347, -0.3078), (-0.2631, -1.323, -0.2115), (-0.493, -1.19, -0.4884), (-0.4903, -1.184, -0.1307), (-0.5176, -1.25, -0.4051), (-0.5258, -1.269, -0.3078), (-0.5162, -1.246, -0.2115), (-0.7157, -1.071, -0.4884), (-0.7118, -1.065, -0.1307), (-0.7514, -1.125, -0.4051), (-0.7633, -1.142, -0.3078), (-0.7494, -1.122, -0.2115), (-0.906, -0.906, -0.1307), (-0.9109, -0.9109, -0.4884), (-0.9538, -0.9538, -0.2115), (-0.9715, -0.9715, -0.3078), (-0.9564, -0.9564, -0.4051), (-1.071, -0.7157, -0.4884), (-1.065, -0.7118, -0.1307), (-1.125, -0.7514, -0.4051), (-1.142, -0.7633, -0.3078), (-1.122, -0.7494, -0.2115), (-1.263, -0.2513, -0.4884), (-1.257, -0.25, -0.1307), (-1.327, -0.2639, -0.4051), (-1.347, -0.268, -0.3078), (-1.323, -0.2631, -0.2115), (-1.184, -0.4903, -0.1307), (-1.19, -0.493, -0.4884), (-1.246, -0.5162, -0.2115), (-1.269, -0.5258, -0.3078), (-1.25, -0.5176, -0.4051), (-1.263, 0.2513, -0.4884), (-1.257, 0.25, -0.1307), (-1.327, 0.2639, -0.4051), (-1.347, 0.268, -0.3078), (-1.323, 0.2631, -0.2115), (-1.288, 1.31e-06, -0.4884), (-1.281, 1.306e-06, -0.1307), (-1.353, 1.352e-06, -0.4051), (-1.374, 1.366e-06, -0.3078), (-1.349, 1.35e-06, -0.2115), (-1.071, 0.7157, -0.4884), (-1.065, 0.7118, -0.1307), (-1.125, 0.7515, -0.4051), (-1.142, 0.7633, -0.3078), (-1.122, 0.7494, -0.2115), (-0.7157, 1.071, -0.4884), (-0.7118, 1.065, -0.1307), (-0.7514, 1.125, -0.4051), (-0.7633, 1.142, -0.3078), (-0.7494, 1.122, -0.2115), (-1.19, 0.493, -0.4884), (-1.184, 0.4903, -0.1307), (-1.25, 0.5176, -0.4051), (-1.269, 0.5258, -0.3078), (-1.246, 0.5162, -0.2115), (-0.9109, 0.9109, -0.4884), (-0.906, 0.906, -0.1307), (-0.9564, 0.9564, -0.4051), (-0.9715, 0.9715, -0.3078), (-0.9538, 0.9538, -0.2115), (-0.493, 1.19, -0.4884), (-0.4903, 1.184, -0.1307), (-0.5176, 1.25, -0.4051), (-0.5258, 1.269, -0.3078), (-0.5162, 1.246, -0.2115), (-0.2513, 1.263, -0.4884), (-0.25, 1.257, -0.1307), (-0.2639, 1.327, -0.4051), (-0.268, 1.347, -0.3078), (-0.2631, 1.323, -0.2115), (0.1343, 0.6344, 0.212), (0.002445, 0.6473, 0.212), (0.261, 0.5959, 0.212), (0.3778, 0.5335, 0.212), (0.4802, 0.4495, 0.212), (0.5642, 0.3471, 0.212), (0.6651, 0.1035, 0.212), (0.6266, 0.2303, 0.212), (0.6651, -0.1601, 0.212), (0.6781, -0.02829, 0.212), (0.5642, -0.4036, 0.212), (0.6266, -0.2868, 0.212), (0.3778, -0.5901, 0.212), (0.4802, -0.506, 0.212), (0.002445, -0.7039, 0.212), (0.1343, -0.6909, 0.212), (0.261, -0.6525, 0.212), (-0.2561, -0.6525, 0.212), (-0.1294, -0.6909, 0.212), (-0.3729, -0.5901, 0.212), (-0.4753, -0.506, 0.212), (-0.5593, -0.4036, 0.212), (-0.6218, -0.2868, 0.212), (-0.6602, -0.1601, 0.212), (-0.6602, 0.1035, 0.212), (-0.6732, -0.02829, 0.212), (-0.4753, 0.4495, 0.212), (-0.5593, 0.3471, 0.212), (-0.3729, 0.5335, 0.212), (-0.6218, 0.2303, 0.212), (-0.1294, 0.6344, 0.212), (-0.2561, 0.5959, 0.212), (0.02365, 0.1189, 2.161), (1.503e-07, 0.1212, 2.161), (0.0464, 0.112, 2.161), (0.06736, 0.1008, 2.161), (0.08573, 0.08573, 2.161), (0.1008, 0.06736, 2.161), (0.1189, 0.02365, 2.161), (0.112, 0.0464, 2.161), (0.1189, -0.02365, 2.161), (0.1212, 4.094e-07, 2.161), (0.1008, -0.06736, 2.161), (0.112, -0.0464, 2.161), (0.06736, -0.1008, 2.161), (0.08573, -0.08573, 2.161), (1.14e-07, -0.1212, 2.161), (0.02365, -0.1189, 2.161), (0.0464, -0.112, 2.161), (-0.0464, -0.112, 2.161), (-0.02365, -0.1189, 2.161), (-0.06736, -0.1008, 2.161), (-0.08573, -0.08573, 2.161), (-0.1008, -0.06736, 2.161), (-0.112, -0.0464, 2.161), (-0.1189, -0.02365, 2.161), (-0.1189, 0.02365, 2.161), (-0.1212, 5.172e-07, 2.161), (-0.08573, 0.08573, 2.161), (-0.1008, 0.06736, 2.161), (-0.06736, 0.1008, 2.161), (-0.112, 0.0464, 2.161), (-0.02365, 0.1189, 2.161), (-0.0464, 0.112, 2.161), (-0.4623, -0.09195, 1.713), (-0.4623, -0.09195, 1.757), (-0.4713, 7.469e-07, 1.757), (-0.4713, 7.469e-07, 1.713), (0.1804, -0.4355, 1.713), (0.1804, -0.4355, 1.757), (0.09195, -0.4623, 1.757), (0.09195, -0.4623, 1.713), (9.551e-08, 0.4713, 1.713), (9.801e-08, 0.4713, 1.757), (0.09195, 0.4623, 1.757), (0.09195, 0.4623, 1.713), (-0.1804, -0.4355, 1.713), (-0.1804, -0.4355, 1.757), (-0.2619, -0.3919, 1.757), (-0.2619, -0.3919, 1.713), (0.4355, -0.1804, 1.713), (0.4355, -0.1804, 1.757), (0.3919, -0.2619, 1.757), (0.3919, -0.2619, 1.713), (-0.4623, 0.09195, 1.713), (-0.4623, 0.09195, 1.757), (-0.4355, 0.1804, 1.757), (-0.4355, 0.1804, 1.713), (-0.3333, -0.3333, 1.757), (-0.3333, -0.3333, 1.713), (-0.4355, -0.1804, 1.713), (-0.4355, -0.1804, 1.757), (-4.298e-08, -0.4713, 1.757), (-4.548e-08, -0.4713, 1.713), (0.3333, 0.3333, 1.713), (0.3333, 0.3333, 1.757), (0.3919, 0.2619, 1.757), (0.3919, 0.2619, 1.713), (-0.09195, -0.4623, 1.757), (-0.09195, -0.4623, 1.713), (0.4623, 0.09195, 1.713), (0.4623, 0.09195, 1.757), (0.4713, 3.278e-07, 1.757), (0.4713, 3.278e-07, 1.713), (-0.3333, 0.3333, 1.713), (-0.3333, 0.3333, 1.757), (-0.2619, 0.3919, 1.757), (-0.2619, 0.3919, 1.713), (0.1804, 0.4355, 1.713), (0.1804, 0.4355, 1.757), (0.2619, 0.3919, 1.757), (0.2619, 0.3919, 1.713), (-0.3919, 0.2619, 1.757), (-0.3919, 0.2619, 1.713), (-0.09195, 0.4623, 1.713), (-0.09195, 0.4623, 1.757), (0.3333, -0.3333, 1.757), (0.3333, -0.3333, 1.713), (-0.3919, -0.2619, 1.713), (-0.3919, -0.2619, 1.757), (0.4355, 0.1804, 1.757), (0.4355, 0.1804, 1.713), (-0.1804, 0.4355, 1.757), (-0.1804, 0.4355, 1.713), (0.4623, -0.09195, 1.757), (0.4623, -0.09195, 1.713), (0.2619, -0.3919, 1.757), (0.2619, -0.3919, 1.713), (-0.4608, -0.09166, 1.697), (-0.5438, -0.1082, 0.5213), (-0.4613, -0.09176, 1.485), (-0.4712, -0.09373, 1.237), (-0.4896, -0.09738, 0.9774), (-0.5146, -0.1024, 0.7307), (-0.5545, 7.984e-07, 0.5213), (-0.4698, 7.456e-07, 1.697), (-0.5247, 7.792e-07, 0.7307), (-0.4992, 7.629e-07, 0.9774), (-0.4805, 7.512e-07, 1.237), (-0.4703, 7.453e-07, 1.485), (0.1798, -0.4341, 1.697), (0.2122, -0.5123, 0.5213), (0.18, -0.4345, 1.485), (0.1839, -0.4439, 1.237), (0.191, -0.4612, 0.9774), (0.2008, -0.4847, 0.7307), (0.1082, -0.5438, 0.5213), (0.09166, -0.4608, 1.697), (0.1024, -0.5146, 0.7307), (0.09739, -0.4896, 0.9774), (0.09373, -0.4712, 1.237), (0.09176, -0.4613, 1.485), (9.569e-08, 0.4698, 1.697), (7.618e-08, 0.5545, 0.5213), (9.511e-08, 0.4703, 1.485), (9.267e-08, 0.4805, 1.237), (8.824e-08, 0.4992, 0.9774), (8.26e-08, 0.5247, 0.7307), (0.1082, 0.5438, 0.5213), (0.09166, 0.4608, 1.697), (0.1024, 0.5146, 0.7307), (0.09739, 0.4896, 0.9774), (0.09373, 0.4712, 1.237), (0.09176, 0.4613, 1.485), (-0.1798, -0.4341, 1.697), (-0.2122, -0.5123, 0.5213), (-0.18, -0.4345, 1.485), (-0.1839, -0.4439, 1.237), (-0.191, -0.4612, 0.9774), (-0.2008, -0.4847, 0.7307), (-0.3081, -0.461, 0.5213), (-0.261, -0.3907, 1.697), (-0.2915, -0.4363, 0.7307), (-0.2773, -0.4151, 0.9774), (-0.2669, -0.3995, 1.237), (-0.2613, -0.3911, 1.485), (0.4341, -0.1798, 1.697), (0.5123, -0.2122, 0.5213), (0.4345, -0.18, 1.485), (0.4439, -0.1839, 1.237), (0.4612, -0.191, 0.9774), (0.4847, -0.2008, 0.7307), (0.461, -0.3081, 0.5213), (0.3907, -0.261, 1.697), (0.4363, -0.2915, 0.7307), (0.4151, -0.2773, 0.9774), (0.3995, -0.2669, 1.237), (0.3911, -0.2613, 1.485), (-0.4608, 0.09166, 1.697), (-0.5438, 0.1082, 0.5213), (-0.4613, 0.09176, 1.485), (-0.4712, 0.09373, 1.237), (-0.4896, 0.09739, 0.9774), (-0.5146, 0.1024, 0.7307), (-0.5123, 0.2122, 0.5213), (-0.4341, 0.1798, 1.697), (-0.4847, 0.2008, 0.7307), (-0.4612, 0.191, 0.9774), (-0.4439, 0.1839, 1.237), (-0.4345, 0.18, 1.485), (-0.3921, -0.3921, 0.5213), (-0.3322, -0.3322, 1.697), (-0.371, -0.371, 0.7307), (-0.353, -0.353, 0.9774), (-0.3397, -0.3397, 1.237), (-0.3326, -0.3326, 1.485), (-0.4341, -0.1798, 1.697), (-0.5123, -0.2122, 0.5213), (-0.4345, -0.18, 1.485), (-0.4439, -0.1839, 1.237), (-0.4612, -0.191, 0.9774), (-0.4847, -0.2008, 0.7307), (-8.968e-08, -0.5545, 0.5213), (-4.485e-08, -0.4698, 1.697), (-7.421e-08, -0.5247, 0.7307), (-6.1e-08, -0.4992, 0.9774), (-5.122e-08, -0.4805, 1.237), (-4.546e-08, -0.4703, 1.485), (0.3322, 0.3322, 1.697), (0.3921, 0.3921, 0.5213), (0.3326, 0.3326, 1.485), (0.3397, 0.3397, 1.237), (0.353, 0.353, 0.9774), (0.371, 0.371, 0.7307), (0.461, 0.3081, 0.5213), (0.3907, 0.261, 1.697), (0.4363, 0.2915, 0.7307), (0.4151, 0.2773, 0.9774), (0.3995, 0.2669, 1.237), (0.3911, 0.2613, 1.485), (-0.1082, -0.5438, 0.5213), (-0.09166, -0.4608, 1.697), (-0.1024, -0.5146, 0.7307), (-0.09739, -0.4896, 0.9774), (-0.09373, -0.4712, 1.237), (-0.09176, -0.4613, 1.485), (0.4608, 0.09166, 1.697), (0.5438, 0.1082, 0.5213), (0.4613, 0.09176, 1.485), (0.4712, 0.09373, 1.237), (0.4896, 0.09739, 0.9774), (0.5146, 0.1024, 0.7307), (0.5545, 3.054e-07, 0.5213), (0.4698, 3.279e-07, 1.697), (0.5247, 3.127e-07, 0.7307), (0.4992, 3.19e-07, 0.9774), (0.4805, 3.24e-07, 1.237), (0.4703, 3.271e-07, 1.485), (-0.3322, 0.3322, 1.697), (-0.3921, 0.3921, 0.5213), (-0.3326, 0.3326, 1.485), (-0.3397, 0.3397, 1.237), (-0.353, 0.353, 0.9774), (-0.371, 0.371, 0.7307), (-0.3081, 0.461, 0.5213), (-0.261, 0.3907, 1.697), (-0.2915, 0.4363, 0.7307), (-0.2773, 0.4151, 0.9774), (-0.2669, 0.3995, 1.237), (-0.2613, 0.3911, 1.485), (0.1798, 0.4341, 1.697), (0.2122, 0.5123, 0.5213), (0.18, 0.4345, 1.485), (0.1839, 0.4439, 1.237), (0.191, 0.4612, 0.9774), (0.2008, 0.4847, 0.7307), (0.3081, 0.461, 0.5213), (0.261, 0.3907, 1.697), (0.2915, 0.4363, 0.7307), (0.2773, 0.4151, 0.9774), (0.2669, 0.3995, 1.237), (0.2613, 0.3911, 1.485), (-0.461, 0.3081, 0.5213), (-0.3907, 0.261, 1.697), (-0.4363, 0.2915, 0.7307), (-0.4151, 0.2773, 0.9774), (-0.3995, 0.2669, 1.237), (-0.3911, 0.2613, 1.485), (-0.09166, 0.4608, 1.697), (-0.1082, 0.5438, 0.5213), (-0.09176, 0.4613, 1.485), (-0.09373, 0.4712, 1.237), (-0.09738, 0.4896, 0.9774), (-0.1024, 0.5146, 0.7307), (0.3921, -0.3921, 0.5213), (0.3322, -0.3322, 1.697), (0.371, -0.371, 0.7307), (0.353, -0.353, 0.9774), (0.3397, -0.3397, 1.237), (0.3326, -0.3326, 1.485), (-0.3907, -0.261, 1.697), (-0.461, -0.3081, 0.5213), (-0.3911, -0.2613, 1.485), (-0.3995, -0.2669, 1.237), (-0.4151, -0.2773, 0.9774), (-0.4363, -0.2915, 0.7307), (0.5123, 0.2122, 0.5213), (0.4341, 0.1798, 1.697), (0.4847, 0.2008, 0.7307), (0.4612, 0.191, 0.9774), (0.4439, 0.1839, 1.237), (0.4345, 0.18, 1.485), (-0.2122, 0.5123, 0.5213), (-0.1798, 0.4341, 1.697), (-0.2008, 0.4847, 0.7307), (-0.191, 0.4612, 0.9774), (-0.1839, 0.4439, 1.237), (-0.18, 0.4345, 1.485), (0.5438, -0.1082, 0.5213), (0.4608, -0.09166, 1.697), (0.5146, -0.1024, 0.7307), (0.4896, -0.09739, 0.9774), (0.4712, -0.09373, 1.237), (0.4613, -0.09176, 1.485), (0.3081, -0.461, 0.5213), (0.261, -0.3907, 1.697), (0.2915, -0.4363, 0.7307), (0.2773, -0.4151, 0.9774), (0.2669, -0.3995, 1.237), (0.2613, -0.3911, 1.485), (0.3375, -0.5051, 2.006), (0.3911, -0.5854, 1.95), (0.3554, -0.5319, 1.988), (0.3733, -0.5586, 1.969), (-0.7112, -0.1415, 1.891), (-0.705, -0.1402, 1.87), (-0.7277, -0.1447, 1.875), (-0.7254, -0.1443, 1.86), (-0.7188, 9.055e-07, 1.87), (-0.7251, 9.091e-07, 1.891), (-0.7396, 9.187e-07, 1.86), (-0.7419, 9.201e-07, 1.875), (0.5958, -0.1185, 2.006), (0.6905, -0.1373, 1.95), (0.6274, -0.1248, 1.988), (0.6589, -0.1311, 1.969), (-0.2694, 0.6504, 1.95), (-0.2325, 0.5612, 2.006), (-0.2571, 0.6207, 1.969), (-0.2448, 0.591, 1.988), (0.2775, -0.6699, 1.891), (0.2751, -0.6641, 1.87), (0.2839, -0.6855, 1.875), (0.283, -0.6833, 1.86), (0.1402, -0.705, 1.87), (0.1415, -0.7112, 1.891), (0.1443, -0.7254, 1.86), (0.1447, -0.7277, 1.875), (0.6504, 0.2694, 1.95), (0.5612, 0.2325, 2.006), (0.6207, 0.2571, 1.969), (0.591, 0.2448, 1.988), (0.4978, -0.4978, 1.95), (0.4296, -0.4296, 2.006), (0.4751, -0.4751, 1.969), (0.4523, -0.4523, 1.988), (5.652e-08, 0.7251, 1.891), (5.699e-08, 0.7188, 1.87), (5.355e-08, 0.7419, 1.875), (5.367e-08, 0.7396, 1.86), (0.1402, 0.705, 1.87), (0.1415, 0.7112, 1.891), (0.1443, 0.7254, 1.86), (0.1447, 0.7277, 1.875), (-0.5051, 0.3375, 2.006), (-0.5854, 0.3911, 1.95), (-0.5319, 0.3554, 1.988), (-0.5586, 0.3733, 1.969), (0.3911, 0.5854, 1.95), (0.3375, 0.5051, 2.006), (0.3733, 0.5586, 1.969), (0.3554, 0.5319, 1.988), (-0.2775, -0.6699, 1.891), (-0.2751, -0.6641, 1.87), (-0.2839, -0.6855, 1.875), (-0.2831, -0.6833, 1.86), (-0.3994, -0.5977, 1.87), (-0.4029, -0.6029, 1.891), (-0.4109, -0.615, 1.86), (-0.4122, -0.6169, 1.875), (-0.3375, 0.5051, 2.006), (-0.3911, 0.5854, 1.95), (-0.3554, 0.5319, 1.988), (-0.3733, 0.5586, 1.969), (0.704, 2.695e-07, 1.95), (0.6075, 2.926e-07, 2.006), (0.6718, 2.772e-07, 1.969), (0.6397, 2.849e-07, 1.988), (0.6699, -0.2775, 1.891), (0.6641, -0.2751, 1.87), (0.6855, -0.2839, 1.875), (0.6833, -0.283, 1.86), (0.5977, -0.3994, 1.87), (0.6029, -0.4029, 1.891), (0.615, -0.4109, 1.86), (0.6169, -0.4122, 1.875), (-0.1185, -0.5958, 2.006), (-0.1373, -0.6905, 1.95), (-0.1248, -0.6274, 1.988), (-0.1311, -0.6589, 1.969), (0.5051, 0.3375, 2.006), (0.5854, 0.3911, 1.95), (0.5319, 0.3554, 1.988), (0.5586, 0.3733, 1.969), (-0.7112, 0.1415, 1.891), (-0.705, 0.1402, 1.87), (-0.7277, 0.1447, 1.875), (-0.7254, 0.1443, 1.86), (-0.6641, 0.2751, 1.87), (-0.6699, 0.2775, 1.891), (-0.6833, 0.2831, 1.86), (-0.6855, 0.2839, 1.875), (-1.503e-07, -0.704, 1.95), (-1.043e-07, -0.6075, 2.006), (-1.35e-07, -0.6718, 1.969), (-1.196e-07, -0.6397, 1.988), (-0.5083, -0.5083, 1.87), (-0.5127, -0.5127, 1.891), (-0.523, -0.523, 1.86), (-0.5246, -0.5246, 1.875), (-0.4296, -0.4296, 2.006), (-0.4978, -0.4978, 1.95), (-0.4523, -0.4523, 1.988), (-0.4751, -0.4751, 1.969), (-0.6504, 0.2694, 1.95), (-0.5612, 0.2325, 2.006), (-0.6207, 0.2571, 1.969), (-0.591, 0.2448, 1.988), (-0.6699, -0.2775, 1.891), (-0.6641, -0.2751, 1.87), (-0.6855, -0.2839, 1.875), (-0.6833, -0.283, 1.86), (-1.58e-07, -0.7188, 1.87), (-1.604e-07, -0.7251, 1.891), (-1.677e-07, -0.7396, 1.86), (-1.685e-07, -0.7419, 1.875), (0.5051, -0.3375, 2.006), (0.5854, -0.3911, 1.95), (0.5319, -0.3554, 1.988), (0.5586, -0.3733, 1.969), (-0.3911, -0.5854, 1.95), (-0.3375, -0.5051, 2.006), (-0.3733, -0.5586, 1.969), (-0.3554, -0.5319, 1.988), (0.5127, 0.5127, 1.891), (0.5083, 0.5083, 1.87), (0.5246, 0.5246, 1.875), (0.523, 0.523, 1.86), (0.5977, 0.3994, 1.87), (0.6029, 0.4029, 1.891), (0.615, 0.4109, 1.86), (0.6169, 0.4122, 1.875), (0.1373, 0.6905, 1.95), (0.1185, 0.5958, 2.006), (0.1311, 0.6589, 1.969), (0.1248, 0.6274, 1.988), (-0.1402, -0.705, 1.87), (-0.1415, -0.7112, 1.891), (-0.1443, -0.7254, 1.86), (-0.1447, -0.7277, 1.875), (0.1185, -0.5958, 2.006), (0.1373, -0.6905, 1.95), (0.1248, -0.6274, 1.988), (0.1311, -0.6589, 1.969), (-0.6075, 8.327e-07, 2.006), (-0.704, 8.954e-07, 1.95), (-0.6397, 8.536e-07, 1.988), (-0.6718, 8.745e-07, 1.969), (0.7112, 0.1415, 1.891), (0.705, 0.1402, 1.87), (0.7277, 0.1447, 1.875), (0.7254, 0.1443, 1.86), (0.7188, 2.664e-07, 1.87), (0.7251, 2.644e-07, 1.891), (0.7396, 2.613e-07, 1.86), (0.7419, 2.606e-07, 1.875), (-0.5854, -0.3911, 1.95), (-0.5051, -0.3375, 2.006), (-0.5586, -0.3733, 1.969), (-0.5319, -0.3554, 1.988), (-0.1373, 0.6905, 1.95), (-0.1185, 0.5958, 2.006), (-0.1311, 0.6589, 1.969), (-0.1248, 0.6274, 1.988), (-0.5127, 0.5127, 1.891), (-0.5083, 0.5083, 1.87), (-0.5246, 0.5246, 1.875), (-0.523, 0.523, 1.86), (-0.3994, 0.5977, 1.87), (-0.4029, 0.6029, 1.891), (-0.4109, 0.615, 1.86), (-0.4122, 0.6169, 1.875), (0.2325, 0.5612, 2.006), (0.2694, 0.6504, 1.95), (0.2448, 0.591, 1.988), (0.2571, 0.6207, 1.969), (-0.4978, 0.4978, 1.95), (-0.4296, 0.4296, 2.006), (-0.4751, 0.4751, 1.969), (-0.4523, 0.4523, 1.988), (0.2775, 0.6699, 1.891), (0.2751, 0.6641, 1.87), (0.2839, 0.6855, 1.875), (0.2831, 0.6833, 1.86), (0.3994, 0.5977, 1.87), (0.4029, 0.6029, 1.891), (0.4109, 0.615, 1.86), (0.4122, 0.6169, 1.875), (0.5958, 0.1185, 2.006), (0.6905, 0.1373, 1.95), (0.6274, 0.1248, 1.988), (0.6589, 0.1311, 1.969), (-0.5977, 0.3994, 1.87), (-0.6029, 0.4029, 1.891), (-0.615, 0.4109, 1.86), (-0.6169, 0.4122, 1.875), (0.4978, 0.4978, 1.95), (0.4296, 0.4296, 2.006), (0.4751, 0.4751, 1.969), (0.4523, 0.4523, 1.988), (-0.6504, -0.2694, 1.95), (-0.5612, -0.2325, 2.006), (-0.6207, -0.2571, 1.969), (-0.591, -0.2448, 1.988), (-0.1415, 0.7112, 1.891), (-0.1402, 0.705, 1.87), (-0.1447, 0.7277, 1.875), (-0.1443, 0.7254, 1.86), (0.5083, -0.5083, 1.87), (0.5127, -0.5127, 1.891), (0.523, -0.523, 1.86), (0.5246, -0.5246, 1.875), (-0.5958, 0.1185, 2.006), (-0.6905, 0.1373, 1.95), (-0.6274, 0.1248, 1.988), (-0.6589, 0.1311, 1.969), (0.6504, -0.2694, 1.95), (0.5612, -0.2325, 2.006), (0.6207, -0.2571, 1.969), (0.591, -0.2448, 1.988), (-0.6029, -0.4029, 1.891), (-0.5977, -0.3994, 1.87), (-0.6169, -0.4122, 1.875), (-0.615, -0.4109, 1.86), (0.6641, 0.2751, 1.87), (0.6699, 0.2775, 1.891), (0.6833, 0.2831, 1.86), (0.6855, 0.2839, 1.875), (-0.2694, -0.6504, 1.95), (-0.2325, -0.5612, 2.006), (-0.2571, -0.6207, 1.969), (-0.2448, -0.591, 1.988), (-0.2751, 0.6641, 1.87), (-0.2775, 0.6699, 1.891), (-0.283, 0.6833, 1.86), (-0.2839, 0.6855, 1.875), (7.743e-08, 0.6075, 2.006), (6.028e-08, 0.704, 1.95), (7.171e-08, 0.6397, 1.988), (6.599e-08, 0.6718, 1.969), (0.705, -0.1402, 1.87), (0.7112, -0.1415, 1.891), (0.7254, -0.1443, 1.86), (0.7277, -0.1447, 1.875), (0.2694, -0.6504, 1.95), (0.2325, -0.5612, 2.006), (0.2571, -0.6207, 1.969), (0.2448, -0.591, 1.988), (0.3994, -0.5977, 1.87), (0.4029, -0.6029, 1.891), (0.4109, -0.615, 1.86), (0.4122, -0.6169, 1.875), (-0.6905, -0.1373, 1.95), (-0.5958, -0.1185, 2.006), (-0.6589, -0.1311, 1.969), (-0.6274, -0.1248, 1.988), (-0.5569, -0.1108, 1.79), (-0.6639, -0.1321, 1.814), (-0.5926, -0.1179, 1.798), (-0.6282, -0.125, 1.88), (-0.6769, 8.786e-07, 1.814), (-0.5678, 8.087e-07, 1.79), (-0.6405, 8.553e-07, 1.88), (-0.6042, 8.32e-07, 1.798), (0.2173, -0.5246, 1.79), (0.259, -0.6254, 1.814), (0.2312, -0.5582, 1.798), (0.2451, -0.5918, 1.88), (0.1321, -0.6639, 1.814), (0.1108, -0.5569, 1.79), (0.125, -0.6282, 1.88), (0.1179, -0.5926, 1.798), (8.202e-08, 0.5678, 1.79), (6.393e-08, 0.6769, 1.814), (7.599e-08, 0.6042, 1.798), (6.996e-08, 0.6405, 1.88), (0.1321, 0.6639, 1.814), (0.1108, 0.5569, 1.79), (0.125, 0.6282, 1.88), (0.1179, 0.5926, 1.798), (-0.2173, -0.5246, 1.79), (-0.259, -0.6254, 1.814), (-0.2312, -0.5582, 1.798), (-0.2451, -0.5918, 1.88), (-0.3761, -0.5628, 1.814), (-0.3155, -0.4721, 1.79), (-0.3559, -0.5326, 1.88), (-0.3357, -0.5024, 1.798), (0.5246, -0.2173, 1.79), (0.6254, -0.259, 1.814), (0.5582, -0.2312, 1.798), (0.5918, -0.2451, 1.88), (0.5628, -0.3761, 1.814), (0.4721, -0.3155, 1.79), (0.5326, -0.3559, 1.88), (0.5024, -0.3357, 1.798), (-0.5569, 0.1108, 1.79), (-0.6639, 0.1321, 1.814), (-0.5926, 0.1179, 1.798), (-0.6282, 0.125, 1.88), (-0.6254, 0.259, 1.814), (-0.5246, 0.2173, 1.79), (-0.5918, 0.2451, 1.88), (-0.5582, 0.2312, 1.798), (-0.4787, -0.4787, 1.814), (-0.4015, -0.4015, 1.79), (-0.4529, -0.4529, 1.88), (-0.4272, -0.4272, 1.798), (-0.5246, -0.2173, 1.79), (-0.6254, -0.259, 1.814), (-0.5582, -0.2312, 1.798), (-0.5918, -0.2451, 1.88), (-1.385e-07, -0.6769, 1.814), (-8.783e-08, -0.5678, 1.79), (-1.216e-07, -0.6405, 1.88), (-1.047e-07, -0.6042, 1.798), (0.4015, 0.4015, 1.79), (0.4787, 0.4787, 1.814), (0.4272, 0.4272, 1.798), (0.4529, 0.4529, 1.88), (0.5628, 0.3761, 1.814), (0.4721, 0.3155, 1.79), (0.5326, 0.3559, 1.88), (0.5024, 0.3357, 1.798), (-0.1321, -0.6639, 1.814), (-0.1108, -0.5569, 1.79), (-0.125, -0.6282, 1.88), (-0.1179, -0.5926, 1.798), (0.5569, 0.1108, 1.79), (0.6639, 0.1321, 1.814), (0.5926, 0.1179, 1.798), (0.6282, 0.125, 1.88), (0.6769, 2.768e-07, 1.814), (0.5678, 3.039e-07, 1.79), (0.6405, 2.859e-07, 1.88), (0.6042, 2.949e-07, 1.798), (-0.4015, 0.4015, 1.79), (-0.4787, 0.4787, 1.814), (-0.4272, 0.4272, 1.798), (-0.4529, 0.4529, 1.88), (-0.3761, 0.5628, 1.814), (-0.3155, 0.4721, 1.79), (-0.3559, 0.5326, 1.88), (-0.3357, 0.5024, 1.798), (0.2173, 0.5246, 1.79), (0.259, 0.6254, 1.814), (0.2312, 0.5582, 1.798), (0.2451, 0.5918, 1.88), (0.3761, 0.5628, 1.814), (0.3155, 0.4721, 1.79), (0.3559, 0.5326, 1.88), (0.3357, 0.5024, 1.798), (-0.5628, 0.3761, 1.814), (-0.4721, 0.3155, 1.79), (-0.5326, 0.3559, 1.88), (-0.5024, 0.3357, 1.798), (-0.1108, 0.5569, 1.79), (-0.1321, 0.6639, 1.814), (-0.1179, 0.5926, 1.798), (-0.125, 0.6282, 1.88), (0.4787, -0.4787, 1.814), (0.4015, -0.4015, 1.79), (0.4529, -0.4529, 1.88), (0.4272, -0.4272, 1.798), (-0.4721, -0.3155, 1.79), (-0.5628, -0.3761, 1.814), (-0.5024, -0.3357, 1.798), (-0.5326, -0.3559, 1.88), (0.6254, 0.259, 1.814), (0.5246, 0.2173, 1.79), (0.5918, 0.2451, 1.88), (0.5582, 0.2312, 1.798), (-0.259, 0.6254, 1.814), (-0.2173, 0.5246, 1.79), (-0.2451, 0.5918, 1.88), (-0.2312, 0.5582, 1.798), (0.6639, -0.1321, 1.814), (0.5569, -0.1108, 1.79), (0.6282, -0.125, 1.88), (0.5926, -0.1179, 1.798), (0.3761, -0.5628, 1.814), (0.3155, -0.4721, 1.79), (0.3559, -0.5326, 1.88), (0.3357, -0.5024, 1.798), (0.1673, -0.2504, 2.122), (0.2057, -0.3078, 2.101), (0.2618, -0.2618, 2.101), (0.213, -0.213, 2.122), (0.1152, -0.2782, 2.122), (0.1417, -0.342, 2.101), (0.3631, -0.07223, 2.101), (0.2954, -0.05875, 2.122), (0.3012, 3.671e-07, 2.122), (0.3702, 3.506e-07, 2.101), (0.2782, -0.1152, 2.122), (0.342, -0.1417, 2.101), (-0.05875, 0.2954, 2.122), (-0.07223, 0.3631, 2.101), (-0.1152, 0.2782, 2.122), (-0.1417, 0.342, 2.101), (-0.2057, 0.3078, 2.101), (-0.1673, 0.2504, 2.122), (0.3631, 0.07223, 2.101), (0.2954, 0.05875, 2.122), (0.2782, 0.1153, 2.122), (0.342, 0.1417, 2.101), (0.3078, 0.2057, 2.101), (0.2504, 0.1673, 2.122), (0.3078, -0.2057, 2.101), (0.2504, -0.1673, 2.122), (-0.3078, 0.2057, 2.101), (-0.2504, 0.1673, 2.122), (-0.342, 0.1417, 2.101), (-0.2782, 0.1153, 2.122), (-0.213, 0.213, 2.122), (-0.2618, 0.2618, 2.101), (0.213, 0.213, 2.122), (0.2618, 0.2618, 2.101), (0.1673, 0.2504, 2.122), (0.2057, 0.3078, 2.101), (0.1417, 0.342, 2.101), (0.1152, 0.2782, 2.122), (-0.1152, -0.2782, 2.122), (-0.1417, -0.342, 2.101), (-0.07223, -0.3631, 2.101), (-0.05875, -0.2954, 2.122), (3.412e-08, -0.3012, 2.122), (3.163e-09, -0.3702, 2.101), (0.07223, -0.3631, 2.101), (0.05875, -0.2954, 2.122), (-0.213, -0.213, 2.122), (-0.2618, -0.2618, 2.101), (-0.2057, -0.3078, 2.101), (-0.1673, -0.2504, 2.122), (-0.3078, -0.2057, 2.101), (-0.2504, -0.1673, 2.122), (-0.3631, 0.07223, 2.101), (-0.2954, 0.05875, 2.122), (0.07223, 0.3631, 2.101), (0.05875, 0.2954, 2.122), (1.139e-07, 0.3702, 2.101), (1.242e-07, 0.3012, 2.122), (-0.3012, 6.348e-07, 2.122), (-0.3702, 6.797e-07, 2.101), (-0.2954, -0.05875, 2.122), (-0.3631, -0.07223, 2.101), (-0.342, -0.1417, 2.101), (-0.2782, -0.1152, 2.122)], [], [(472, 471, 4, 5), (478, 477, 10, 11), (477, 476, 9, 10), (471, 470, 3, 4), (476, 475, 8, 9), (75, 481, 14), (481, 480, 13, 14), (470, 469, 2, 3), (469, 468, 1, 2), (475, 474, 7, 8), (480, 479, 12, 13), (468, 467, 0, 1), (474, 473, 6, 7), (473, 472, 5, 6), (479, 478, 11, 12), (467, 271, 0), (6, 5, 20, 21), (12, 11, 26, 27), (0, 271, 15), (5, 4, 19, 20), (11, 10, 25, 26), (10, 9, 24, 25), (4, 3, 18, 19), (9, 8, 23, 24), (75, 14, 29), (14, 13, 28, 29), (3, 2, 17, 18), (2, 1, 16, 17), (8, 7, 22, 23), (13, 12, 27, 28), (1, 0, 15, 16), (7, 6, 21, 22), (17, 16, 31, 32), (16, 15, 30, 31), (22, 21, 36, 37), (27, 26, 41, 42), (15, 271, 30), (21, 20, 35, 36), (20, 19, 34, 35), (26, 25, 40, 41), (19, 18, 33, 34), (25, 24, 39, 40), (24, 23, 38, 39), (75, 29, 44), (18, 17, 32, 33), (23, 22, 37, 38), (29, 28, 43, 44), (28, 27, 42, 43), (39, 38, 53, 54), (38, 37, 52, 53), (44, 43, 58, 59), (32, 31, 46, 47), (37, 36, 51, 52), (43, 42, 57, 58), (42, 41, 56, 57), (31, 30, 45, 46), (30, 271, 45), (36, 35, 50, 51), (41, 40, 55, 56), (35, 34, 49, 50), (34, 33, 48, 49), (40, 39, 54, 55), (75, 44, 59), (33, 32, 47, 48), (75, 59, 74), (49, 48, 63, 64), (48, 47, 62, 63), (54, 53, 68, 69), (59, 58, 73, 74), (47, 46, 61, 62), (53, 52, 67, 68), (52, 51, 66, 67), (58, 57, 72, 73), (46, 45, 60, 61), (51, 50, 65, 66), (57, 56, 71, 72), (56, 55, 70, 71), (45, 271, 60), (50, 49, 64, 65), (55, 54, 69, 70), (65, 64, 80, 81), (71, 70, 86, 87), (70, 69, 85, 86), (64, 63, 79, 80), (69, 68, 84, 85), (75, 74, 90), (74, 73, 89, 90), (63, 62, 78, 79), (62, 61, 77, 78), (68, 67, 83, 84), (73, 72, 88, 89), (61, 60, 76, 77), (67, 66, 82, 83), (66, 65, 81, 82), (72, 71, 87, 88), (60, 271, 76), (88, 87, 102, 103), (76, 271, 91), (82, 81, 96, 97), (81, 80, 95, 96), (87, 86, 101, 102), (80, 79, 94, 95), (86, 85, 100, 101), (85, 84, 99, 100), (75, 90, 105), (79, 78, 93, 94), (84, 83, 98, 99), (90, 89, 104, 105), (89, 88, 103, 104), (78, 77, 92, 93), (77, 76, 91, 92), (83, 82, 97, 98), (93, 92, 107, 108), (98, 97, 112, 113), (104, 103, 118, 119), (103, 102, 117, 118), (92, 91, 106, 107), (91, 271, 106), (97, 96, 111, 112), (102, 101, 116, 117), (96, 95, 110, 111), (95, 94, 109, 110), (101, 100, 115, 116), (75, 105, 120), (94, 93, 108, 109), (100, 99, 114, 115), (99, 98, 113, 114), (105, 104, 119, 120), (120, 119, 134, 135), (108, 107, 122, 123), (114, 113, 128, 129), (113, 112, 127, 128), (119, 118, 133, 134), (107, 106, 121, 122), (112, 111, 126, 127), (118, 117, 132, 133), (117, 116, 131, 132), (106, 271, 121), (111, 110, 125, 126), (116, 115, 130, 131), (75, 120, 135), (110, 109, 124, 125), (109, 108, 123, 124), (115, 114, 129, 130), (125, 124, 139, 140), (130, 129, 144, 145), (75, 135, 150), (135, 134, 149, 150), (124, 123, 138, 139), (123, 122, 137, 138), (129, 128, 143, 144), (134, 133, 148, 149), (122, 121, 136, 137), (128, 127, 142, 143), (127, 126, 141, 142), (133, 132, 147, 148), (121, 271, 136), (126, 125, 140, 141), (132, 131, 146, 147), (131, 130, 145, 146), (141, 140, 155, 156), (147, 146, 161, 162), (140, 139, 154, 155), (146, 145, 160, 161), (145, 144, 159, 160), (75, 150, 165), (139, 138, 153, 154), (144, 143, 158, 159), (150, 149, 164, 165), (149, 148, 163, 164), (138, 137, 152, 153), (137, 136, 151, 152), (143, 142, 157, 158), (148, 147, 162, 163), (136, 271, 151), (142, 141, 156, 157), (152, 151, 166, 167), (151, 271, 166), (157, 156, 171, 172), (162, 161, 176, 177), (156, 155, 170, 171), (155, 154, 169, 170), (161, 160, 175, 176), (75, 165, 180), (154, 153, 168, 169), (160, 159, 174, 175), (159, 158, 173, 174), (165, 164, 179, 180), (153, 152, 167, 168), (158, 157, 172, 173), (164, 163, 178, 179), (163, 162, 177, 178), (174, 173, 188, 189), (173, 172, 187, 188), (179, 178, 193, 194), (167, 166, 181, 182), (172, 171, 186, 187), (178, 177, 192, 193), (177, 176, 191, 192), (166, 271, 181), (171, 170, 185, 186), (176, 175, 190, 191), (75, 180, 195), (170, 169, 184, 185), (169, 168, 183, 184), (175, 174, 189, 190), (180, 179, 194, 195), (168, 167, 182, 183), (195, 194, 209, 210), (184, 183, 198, 199), (183, 182, 197, 198), (189, 188, 203, 204), (194, 193, 208, 209), (182, 181, 196, 197), (188, 187, 202, 203), (187, 186, 201, 202), (193, 192, 207, 208), (181, 271, 196), (186, 185, 200, 201), (192, 191, 206, 207), (191, 190, 205, 206), (185, 184, 199, 200), (190, 189, 204, 205), (75, 195, 210), (200, 199, 214, 215), (206, 205, 220, 221), (205, 204, 219, 220), (75, 210, 225), (199, 198, 213, 214), (204, 203, 218, 219), (210, 209, 224, 225), (209, 208, 223, 224), (198, 197, 212, 213), (197, 196, 211, 212), (203, 202, 217, 218), (208, 207, 222, 223), (196, 271, 211), (202, 201, 216, 217), (201, 200, 215, 216), (207, 206, 221, 222), (222, 221, 236, 237), (216, 215, 230, 231), (215, 214, 229, 230), (221, 220, 235, 236), (75, 225, 240), (214, 213, 228, 229), (220, 219, 234, 235), (219, 218, 233, 234), (225, 224, 239, 240), (213, 212, 227, 228), (218, 217, 232, 233), (224, 223, 238, 239), (223, 222, 237, 238), (212, 211, 226, 227), (211, 271, 226), (217, 216, 231, 232), (227, 226, 241, 242), (232, 231, 246, 247), (238, 237, 252, 253), (237, 236, 251, 252), (226, 271, 241), (231, 230, 245, 246), (236, 235, 250, 251), (75, 240, 255), (230, 229, 244, 245), (229, 228, 243, 244), (235, 234, 249, 250), (240, 239, 254, 255), (228, 227, 242, 243), (234, 233, 248, 249), (233, 232, 247, 248), (239, 238, 253, 254), (254, 253, 268, 269), (242, 241, 256, 257), (248, 247, 262, 263), (247, 246, 261, 262), (253, 252, 267, 268), (241, 271, 256), (246, 245, 260, 261), (252, 251, 266, 267), (251, 250, 265, 266), (245, 244, 259, 260), (250, 249, 264, 265), (75, 255, 270), (255, 254, 269, 270), (244, 243, 258, 259), (243, 242, 257, 258), (249, 248, 263, 264), (259, 258, 274, 275), (264, 263, 279, 280), (270, 269, 285, 286), (269, 268, 284, 285), (258, 257, 273, 274), (257, 256, 272, 273), (263, 262, 278, 279), (268, 267, 283, 284), (256, 271, 272), (262, 261, 277, 278), (261, 260, 276, 277), (267, 266, 282, 283), (260, 259, 275, 276), (266, 265, 281, 282), (265, 264, 280, 281), (75, 270, 286), (276, 275, 290, 291), (282, 281, 296, 297), (75, 286, 301), (275, 274, 289, 290), (281, 280, 295, 296), (280, 279, 294, 295), (286, 285, 300, 301), (274, 273, 288, 289), (279, 278, 293, 294), (285, 284, 299, 300), (284, 283, 298, 299), (273, 272, 287, 288), (272, 271, 287), (278, 277, 292, 293), (283, 282, 297, 298), (277, 276, 291, 292), (287, 271, 302), (292, 291, 306, 307), (297, 296, 311, 312), (75, 301, 316), (291, 290, 305, 306), (290, 289, 304, 305), (296, 295, 310, 311), (301, 300, 315, 316), (289, 288, 303, 304), (295, 294, 309, 310), (294, 293, 308, 309), (300, 299, 314, 315), (288, 287, 302, 303), (293, 292, 307, 308), (299, 298, 313, 314), (298, 297, 312, 313), (309, 308, 323, 324), (308, 307, 322, 323), (314, 313, 328, 329), (302, 271, 317), (307, 306, 321, 322), (313, 312, 327, 328), (312, 311, 326, 327), (306, 305, 320, 321), (311, 310, 325, 326), (75, 316, 331), (316, 315, 330, 331), (305, 304, 319, 320), (304, 303, 318, 319), (310, 309, 324, 325), (315, 314, 329, 330), (303, 302, 317, 318), (330, 329, 344, 345), (319, 318, 333, 334), (318, 317, 332, 333), (324, 323, 338, 339), (329, 328, 343, 344), (317, 271, 332), (323, 322, 337, 338), (322, 321, 336, 337), (328, 327, 342, 343), (321, 320, 335, 336), (327, 326, 341, 342), (326, 325, 340, 341), (75, 331, 346), (320, 319, 334, 335), (325, 324, 339, 340), (331, 330, 345, 346), (335, 334, 349, 350), (341, 340, 355, 356), (340, 339, 354, 355), (346, 345, 360, 361), (334, 333, 348, 349), (339, 338, 353, 354), (345, 344, 359, 360), (344, 343, 358, 359), (333, 332, 347, 348), (332, 271, 347), (338, 337, 352, 353), (343, 342, 357, 358), (337, 336, 351, 352), (336, 335, 350, 351), (342, 341, 356, 357), (75, 346, 361), (357, 356, 371, 372), (75, 361, 376), (351, 350, 365, 366), (350, 349, 364, 365), (356, 355, 370, 371), (361, 360, 375, 376), (349, 348, 363, 364), (355, 354, 369, 370), (354, 353, 368, 369), (360, 359, 374, 375), (348, 347, 362, 363), (353, 352, 367, 368), (359, 358, 373, 374), (358, 357, 372, 373), (347, 271, 362), (352, 351, 366, 367), (362, 271, 377), (367, 366, 381, 382), (373, 372, 387, 388), (372, 371, 386, 387), (366, 365, 380, 381), (371, 370, 385, 386), (75, 376, 391), (376, 375, 390, 391), (365, 364, 379, 380), (364, 363, 378, 379), (370, 369, 384, 385), (375, 374, 389, 390), (363, 362, 377, 378), (369, 368, 383, 384), (368, 367, 382, 383), (374, 373, 388, 389), (389, 388, 403, 404), (377, 271, 392), (383, 382, 397, 398), (382, 381, 396, 397), (388, 387, 402, 403), (381, 380, 395, 396), (387, 386, 401, 402), (386, 385, 400, 401), (75, 391, 406), (380, 379, 394, 395), (385, 384, 399, 400), (391, 390, 405, 406), (390, 389, 404, 405), (379, 378, 393, 394), (378, 377, 392, 393), (384, 383, 398, 399), (394, 393, 408, 409), (399, 398, 413, 414), (405, 404, 419, 420), (404, 403, 418, 419), (393, 392, 407, 408), (392, 271, 407), (398, 397, 412, 413), (403, 402, 417, 418), (397, 396, 411, 412), (396, 395, 410, 411), (402, 401, 416, 417), (75, 406, 421), (395, 394, 409, 410), (401, 400, 415, 416), (400, 399, 414, 415), (406, 405, 420, 421), (410, 409, 424, 425), (416, 415, 430, 431), (421, 420, 435, 436), (409, 408, 423, 424), (415, 414, 429, 430), (414, 413, 428, 429), (420, 419, 434, 435), (408, 407, 422, 423), (413, 412, 427, 428), (419, 418, 433, 434), (418, 417, 432, 433), (407, 271, 422), (412, 411, 426, 427), (417, 416, 431, 432), (75, 421, 436), (411, 410, 425, 426), (426, 425, 440, 441), (431, 430, 445, 446), (75, 436, 451), (436, 435, 450, 451), (425, 424, 439, 440), (424, 423, 438, 439), (430, 429, 444, 445), (435, 434, 449, 450), (423, 422, 437, 438), (429, 428, 443, 444), (428, 427, 442, 443), (434, 433, 448, 449), (422, 271, 437), (427, 426, 441, 442), (433, 432, 447, 448), (432, 431, 446, 447), (443, 442, 457, 458), (442, 441, 456, 457), (448, 447, 462, 463), (441, 440, 455, 456), (447, 446, 461, 462), (446, 445, 460, 461), (75, 451, 466), (440, 439, 454, 455), (445, 444, 459, 460), (451, 450, 465, 466), (450, 449, 464, 465), (439, 438, 453, 454), (438, 437, 452, 453), (444, 443, 458, 459), (449, 448, 463, 464), (437, 271, 452), (464, 463, 478, 479), (453, 452, 467, 468), (452, 271, 467), (458, 457, 472, 473), (463, 462, 477, 478), (457, 456, 471, 472), (456, 455, 470, 471), (462, 461, 476, 477), (75, 466, 481), (455, 454, 469, 470), (461, 460, 475, 476), (460, 459, 474, 475), (466, 465, 480, 481), (454, 453, 468, 469), (459, 458, 473, 474), (465, 464, 479, 480), (548, 963, 962, 549), (549, 962, 964, 552), (552, 964, 965, 555), (555, 965, 966, 561), (561, 966, 967, 558), (558, 967, 969, 567), (567, 969, 968, 564), (570, 971, 970, 573), (564, 968, 971, 570), (582, 973, 972, 579), (573, 970, 973, 582), (579, 972, 975, 576), (576, 975, 974, 591), (591, 974, 978, 585), (585, 978, 977, 588), (588, 977, 976, 594), (594, 976, 980, 597), (597, 980, 979, 600), (600, 979, 981, 603), (606, 982, 983, 609), (603, 981, 982, 606), (615, 984, 985, 612), (609, 983, 984, 615), (612, 985, 987, 621), (621, 987, 986, 618), (618, 986, 991, 630), (630, 991, 989, 624), (624, 989, 988, 633), (633, 988, 990, 627), (1415, 1518, 1722, 1720), (627, 990, 993, 636), (545, 543, 541, 539, 537, 535, 533, 531, 529, 527, 525, 523, 521, 519, 517, 515, 513, 511, 509, 507, 505, 503, 501, 499, 497, 495, 493, 491, 489, 487, 485, 483), (636, 993, 992, 639), (639, 992, 963, 548), (642, 546, 551, 648), (545, 643, 647, 543), (802, 547, 550, 808), (546, 803, 807, 551), (640, 639, 548, 547), (485, 792, 797, 483), (638, 952, 957, 641), (637, 636, 639, 640), (788, 635, 629, 778), (487, 777, 792, 485), (948, 634, 628, 938), (635, 947, 937, 629), (628, 627, 636, 637), (778, 629, 638, 793), (793, 638, 641, 798), (629, 937, 952, 638), (953, 637, 640, 958), (634, 633, 627, 628), (783, 632, 626, 773), (491, 772, 787, 489), (943, 631, 625, 933), (632, 942, 932, 626), (625, 624, 633, 634), (773, 626, 635, 788), (489, 787, 777, 487), (626, 932, 947, 635), (938, 628, 637, 953), (631, 630, 624, 625), (768, 623, 620, 763), (495, 762, 782, 493), (928, 622, 619, 923), (623, 927, 922, 620), (619, 618, 630, 631), (763, 620, 632, 783), (493, 782, 772, 491), (620, 922, 942, 632), (933, 625, 634, 948), (622, 621, 618, 619), (757, 617, 614, 753), (499, 752, 767, 497), (917, 616, 613, 913), (617, 918, 912, 614), (613, 612, 621, 622), (501, 758, 752, 499), (503, 747, 758, 501), (913, 613, 622, 928), (611, 907, 918, 617), (610, 609, 615, 616), (753, 614, 623, 768), (497, 767, 762, 495), (614, 912, 927, 623), (923, 619, 631, 943), (616, 615, 612, 613), (742, 608, 611, 748), (507, 737, 743, 505), (902, 607, 610, 908), (605, 897, 903, 608), (604, 603, 606, 607), (748, 611, 617, 757), (505, 743, 747, 503), (908, 610, 616, 917), (608, 903, 907, 611), (607, 606, 609, 610), (738, 605, 608, 742), (509, 732, 737, 507), (898, 604, 607, 902), (602, 892, 897, 605), (601, 600, 603, 604), (733, 602, 605, 738), (511, 727, 732, 509), (893, 601, 604, 898), (599, 887, 892, 602), (598, 597, 600, 601), (728, 599, 602, 733), (513, 722, 727, 511), (888, 598, 601, 893), (596, 882, 887, 599), (595, 594, 597, 598), (723, 596, 599, 728), (515, 712, 722, 513), (883, 595, 598, 888), (590, 872, 882, 596), (589, 588, 594, 595), (718, 593, 587, 708), (517, 707, 712, 515), (878, 592, 586, 868), (593, 877, 867, 587), (586, 585, 588, 589), (708, 587, 590, 713), (713, 590, 596, 723), (587, 867, 872, 590), (873, 589, 595, 883), (592, 591, 585, 586), (698, 581, 578, 693), (521, 692, 717, 519), (858, 580, 577, 853), (581, 857, 852, 578), (577, 576, 591, 592), (693, 578, 593, 718), (525, 703, 697, 523), (578, 852, 877, 593), (584, 863, 857, 581), (580, 579, 576, 577), (523, 697, 692, 521), (527, 687, 703, 525), (853, 577, 592, 878), (575, 847, 863, 584), (574, 573, 582, 583), (702, 584, 581, 698), (519, 717, 707, 517), (862, 583, 580, 858), (868, 586, 589, 873), (583, 582, 579, 580), (678, 569, 566, 673), (531, 672, 683, 529), (838, 568, 565, 833), (569, 837, 832, 566), (565, 564, 570, 571), (688, 575, 584, 702), (529, 683, 687, 527), (848, 574, 583, 862), (572, 843, 847, 575), (571, 570, 573, 574), (673, 566, 572, 682), (682, 572, 575, 688), (566, 832, 843, 572), (842, 571, 574, 848), (568, 567, 564, 565), (668, 563, 560, 663), (535, 662, 677, 533), (828, 562, 559, 823), (563, 827, 822, 560), (559, 558, 567, 568), (663, 560, 569, 678), (533, 677, 672, 531), (560, 822, 837, 569), (833, 565, 571, 842), (562, 561, 558, 559), (537, 667, 662, 535), (539, 657, 667, 537), (823, 559, 568, 838), (557, 817, 827, 563), (556, 555, 561, 562), (658, 557, 563, 668), (541, 652, 657, 539), (818, 556, 562, 828), (554, 812, 817, 557), (553, 552, 555, 556), (653, 554, 557, 658), (543, 647, 652, 541), (813, 553, 556, 818), (551, 807, 812, 554), (550, 549, 552, 553), (648, 551, 554, 653), (798, 641, 546, 642), (808, 550, 553, 813), (958, 640, 547, 802), (547, 548, 549, 550), (798, 642, 644, 801), (801, 644, 645, 800), (800, 645, 646, 799), (799, 646, 643, 797), (793, 798, 801, 796), (796, 801, 800, 795), (795, 800, 799, 794), (794, 799, 797, 792), (778, 793, 796, 781), (781, 796, 795, 780), (780, 795, 794, 779), (779, 794, 792, 777), (788, 778, 781, 791), (791, 781, 780, 790), (790, 780, 779, 789), (789, 779, 777, 787), (773, 788, 791, 776), (776, 791, 790, 775), (775, 790, 789, 774), (774, 789, 787, 772), (783, 773, 776, 786), (786, 776, 775, 785), (785, 775, 774, 784), (784, 774, 772, 782), (763, 783, 786, 766), (766, 786, 785, 765), (765, 785, 784, 764), (764, 784, 782, 762), (768, 763, 766, 771), (771, 766, 765, 770), (770, 765, 764, 769), (769, 764, 762, 767), (753, 768, 771, 756), (756, 771, 770, 755), (755, 770, 769, 754), (754, 769, 767, 752), (748, 757, 759, 751), (751, 759, 760, 750), (750, 760, 761, 749), (749, 761, 758, 747), (757, 753, 756, 759), (759, 756, 755, 760), (760, 755, 754, 761), (761, 754, 752, 758), (738, 742, 744, 741), (741, 744, 745, 740), (740, 745, 746, 739), (739, 746, 743, 737), (742, 748, 751, 744), (744, 751, 750, 745), (745, 750, 749, 746), (746, 749, 747, 743), (733, 738, 741, 736), (736, 741, 740, 735), (735, 740, 739, 734), (734, 739, 737, 732), (728, 733, 736, 731), (731, 736, 735, 730), (730, 735, 734, 729), (729, 734, 732, 727), (723, 728, 731, 726), (726, 731, 730, 725), (725, 730, 729, 724), (724, 729, 727, 722), (713, 723, 726, 716), (716, 726, 725, 715), (715, 725, 724, 714), (714, 724, 722, 712), (708, 713, 716, 711), (711, 716, 715, 710), (710, 715, 714, 709), (709, 714, 712, 707), (718, 708, 711, 721), (721, 711, 710, 720), (720, 710, 709, 719), (719, 709, 707, 717), (693, 718, 721, 696), (696, 721, 720, 695), (695, 720, 719, 694), (694, 719, 717, 692), (698, 693, 696, 701), (701, 696, 695, 700), (700, 695, 694, 699), (699, 694, 692, 697), (688, 702, 704, 691), (691, 704, 705, 690), (690, 705, 706, 689), (689, 706, 703, 687), (702, 698, 701, 704), (704, 701, 700, 705), (705, 700, 699, 706), (706, 699, 697, 703), (673, 682, 684, 676), (676, 684, 685, 675), (675, 685, 686, 674), (674, 686, 683, 672), (682, 688, 691, 684), (684, 691, 690, 685), (685, 690, 689, 686), (686, 689, 687, 683), (678, 673, 676, 681), (681, 676, 675, 680), (680, 675, 674, 679), (679, 674, 672, 677), (663, 678, 681, 666), (666, 681, 680, 665), (665, 680, 679, 664), (664, 679, 677, 662), (668, 663, 666, 671), (671, 666, 665, 670), (670, 665, 664, 669), (669, 664, 662, 667), (658, 668, 671, 661), (661, 671, 670, 660), (660, 670, 669, 659), (659, 669, 667, 657), (653, 658, 661, 656), (656, 661, 660, 655), (655, 660, 659, 654), (654, 659, 657, 652), (648, 653, 656, 651), (651, 656, 655, 650), (650, 655, 654, 649), (649, 654, 652, 647), (642, 648, 651, 644), (644, 651, 650, 645), (645, 650, 649, 646), (646, 649, 647, 643), (483, 797, 643, 545), (958, 802, 804, 961), (961, 804, 805, 960), (960, 805, 806, 959), (959, 806, 803, 957), (953, 958, 961, 956), (956, 961, 960, 955), (955, 960, 959, 954), (954, 959, 957, 952), (938, 953, 956, 941), (941, 956, 955, 940), (940, 955, 954, 939), (939, 954, 952, 937), (948, 938, 941, 951), (951, 941, 940, 950), (950, 940, 939, 949), (949, 939, 937, 947), (933, 948, 951, 936), (936, 951, 950, 935), (935, 950, 949, 934), (934, 949, 947, 932), (943, 933, 936, 946), (946, 936, 935, 945), (945, 935, 934, 944), (944, 934, 932, 942), (923, 943, 946, 926), (926, 946, 945, 925), (925, 945, 944, 924), (924, 944, 942, 922), (928, 923, 926, 931), (931, 926, 925, 930), (930, 925, 924, 929), (929, 924, 922, 927), (913, 928, 931, 916), (916, 931, 930, 915), (915, 930, 929, 914), (914, 929, 927, 912), (908, 917, 919, 911), (911, 919, 920, 910), (910, 920, 921, 909), (909, 921, 918, 907), (917, 913, 916, 919), (919, 916, 915, 920), (920, 915, 914, 921), (921, 914, 912, 918), (898, 902, 904, 901), (901, 904, 905, 900), (900, 905, 906, 899), (899, 906, 903, 897), (902, 908, 911, 904), (904, 911, 910, 905), (905, 910, 909, 906), (906, 909, 907, 903), (893, 898, 901, 896), (896, 901, 900, 895), (895, 900, 899, 894), (894, 899, 897, 892), (888, 893, 896, 891), (891, 896, 895, 890), (890, 895, 894, 889), (889, 894, 892, 887), (883, 888, 891, 886), (886, 891, 890, 885), (885, 890, 889, 884), (884, 889, 887, 882), (873, 883, 886, 876), (876, 886, 885, 875), (875, 885, 884, 874), (874, 884, 882, 872), (868, 873, 876, 871), (871, 876, 875, 870), (870, 875, 874, 869), (869, 874, 872, 867), (878, 868, 871, 881), (881, 871, 870, 880), (880, 870, 869, 879), (879, 869, 867, 877), (853, 878, 881, 856), (856, 881, 880, 855), (855, 880, 879, 854), (854, 879, 877, 852), (858, 853, 856, 861), (861, 856, 855, 860), (860, 855, 854, 859), (859, 854, 852, 857), (848, 862, 864, 851), (851, 864, 865, 850), (850, 865, 866, 849), (849, 866, 863, 847), (862, 858, 861, 864), (864, 861, 860, 865), (865, 860, 859, 866), (866, 859, 857, 863), (833, 842, 844, 836), (836, 844, 845, 835), (835, 845, 846, 834), (834, 846, 843, 832), (842, 848, 851, 844), (844, 851, 850, 845), (845, 850, 849, 846), (846, 849, 847, 843), (838, 833, 836, 841), (841, 836, 835, 840), (840, 835, 834, 839), (839, 834, 832, 837), (823, 838, 841, 826), (826, 841, 840, 825), (825, 840, 839, 824), (824, 839, 837, 822), (828, 823, 826, 831), (831, 826, 825, 830), (830, 825, 824, 829), (829, 824, 822, 827), (818, 828, 831, 821), (821, 831, 830, 820), (820, 830, 829, 819), (819, 829, 827, 817), (813, 818, 821, 816), (816, 821, 820, 815), (815, 820, 819, 814), (814, 819, 817, 812), (808, 813, 816, 811), (811, 816, 815, 810), (810, 815, 814, 809), (809, 814, 812, 807), (802, 808, 811, 804), (804, 811, 810, 805), (805, 810, 809, 806), (806, 809, 807, 803), (641, 957, 803, 546), (544, 542, 962, 963), (542, 540, 964, 962), (540, 538, 965, 964), (538, 536, 966, 965), (536, 534, 967, 966), (532, 530, 968, 969), (534, 532, 969, 967), (528, 526, 970, 971), (530, 528, 971, 968), (524, 522, 972, 973), (520, 518, 974, 975), (526, 524, 973, 970), (522, 520, 975, 972), (514, 512, 976, 977), (518, 516, 978, 974), (516, 514, 977, 978), (510, 508, 979, 980), (512, 510, 980, 976), (508, 506, 981, 979), (506, 504, 982, 981), (504, 502, 983, 982), (502, 500, 984, 983), (500, 498, 985, 984), (496, 494, 986, 987), (498, 496, 987, 985), (490, 488, 988, 989), (488, 486, 990, 988), (492, 490, 989, 991), (494, 492, 991, 986), (484, 482, 992, 993), (482, 544, 963, 992), (486, 484, 993, 990), (994, 995, 1024, 1025, 1022, 1020, 1021, 1023, 1018, 1019, 1017, 1016, 1015, 1014, 1013, 1011, 1012, 1008, 1009, 1010, 1006, 1007, 1004, 1005, 1002, 1003, 1000, 1001, 999, 998, 997, 996), (1535, 1483, 1728, 1727), (1422, 1527, 1671, 1710), (1599, 1630, 1466, 1407), (1704, 1707, 1012, 1011), (1591, 1647, 1503, 1391), (1712, 1715, 1013, 1014), (1639, 1654, 1514, 1487), (1502, 1379, 1383, 1438), (1411, 1406, 1478, 1363), (1611, 1650, 1506, 1431), (1326, 1387, 1694, 1692), (1435, 1430, 1471, 1346), (1451, 1446, 1458, 1343), (1339, 1334, 1510, 1402), (1446, 1475, 1327, 1458), (1619, 1634, 1474, 1447), (1555, 1639, 1487, 1319), (1406, 1467, 1330, 1478), (1678, 1680, 1025, 1024), (1491, 1355, 1399, 1314), (1307, 1302, 1526, 1423), (1523, 1435, 1346, 1295), (1331, 1454, 1702, 1701), (1375, 1422, 1710, 1709), (1426, 1535, 1727, 1725), (1666, 1669, 1007, 1006), (1515, 1451, 1343, 1298), (1479, 1331, 1701, 1699), (1486, 1515, 1298, 1442), (1531, 1491, 1314, 1283), (1507, 1411, 1363, 1310), (1205, 1198, 1062, 1065), (528, 530, 1199, 1204), (1062, 1083, 1082, 1063), (1614, 1611, 1431, 1434), (1109, 1102, 1030, 1033), (514, 516, 1103, 1108), (1030, 1089, 1088, 1031), (1550, 1547, 1303, 1306), (1145, 1138, 1042, 1045), (522, 524, 1139, 1144), (1042, 1087, 1086, 1043), (1355, 1350, 1498, 1399), (500, 502, 1253, 1169), (502, 504, 1162, 1253), (1080, 1051, 1050, 1081), (1439, 1382, 1713, 1716), (1240, 1265, 1085, 1076), (1277, 1247, 1079, 1089), (1076, 1085, 1084, 1077), (1662, 1642, 1490, 1530), (1311, 1362, 1688, 1687), (518, 520, 1246, 1276), (1089, 1079, 1078, 1088), (1027, 1053, 1590, 1538), (508, 510, 1192, 1127), (540, 542, 1120, 1223), (1070, 1037, 1036, 1071), (1387, 1494, 1718, 1694), (1133, 1126, 1038, 1041), (506, 508, 1127, 1132), (1038, 1061, 1060, 1039), (1334, 1419, 1359, 1510), (1217, 1210, 1066, 1069), (486, 488, 1211, 1216), (1066, 1075, 1074, 1067), (1622, 1619, 1447, 1450), (488, 490, 1234, 1211), (526, 528, 1204, 1270), (1087, 1065, 1064, 1086), (1483, 1439, 1716, 1728), (1229, 1222, 1070, 1073), (484, 486, 1216, 1264), (1085, 1069, 1068, 1084), (1630, 1627, 1463, 1466), (530, 532, 1258, 1199), (532, 534, 1186, 1258), (1083, 1059, 1058, 1082), (1511, 1358, 1706, 1705), (1168, 1252, 1080, 1052), (1193, 1175, 1055, 1061), (1052, 1080, 1081, 1053), (1390, 1502, 1438, 1482), (1187, 1180, 1056, 1059), (534, 536, 1181, 1186), (1056, 1073, 1072, 1057), (1602, 1599, 1407, 1410), (1157, 1150, 1046, 1049), (520, 522, 1144, 1246), (1079, 1045, 1044, 1078), (1419, 1395, 1374, 1359), (1121, 1114, 1034, 1037), (542, 544, 1115, 1120), (1034, 1076, 1077, 1035), (1323, 1318, 1519, 1414), (1252, 1163, 1051, 1080), (490, 492, 1156, 1234), (1075, 1049, 1048, 1074), (1382, 1403, 1714, 1713), (482, 484, 1264, 1241), (538, 540, 1223, 1228), (1073, 1070, 1071, 1072), (1265, 1217, 1069, 1085), (1210, 1235, 1075, 1066), (1069, 1066, 1067, 1068), (1654, 1622, 1450, 1514), (1271, 1205, 1065, 1087), (1198, 1259, 1083, 1062), (1065, 1062, 1063, 1064), (1658, 1614, 1434, 1522), (536, 538, 1228, 1181), (510, 512, 1174, 1192), (1061, 1055, 1054, 1060), (1398, 1499, 1677, 1690), (516, 518, 1276, 1103), (494, 496, 1096, 1151), (1046, 1029, 1028, 1047), (1347, 1470, 1684, 1675), (1259, 1187, 1059, 1083), (1180, 1229, 1073, 1056), (1059, 1056, 1057, 1058), (1650, 1602, 1410, 1506), (544, 482, 1241, 1115), (512, 514, 1108, 1174), (1055, 1033, 1032, 1054), (1430, 1507, 1310, 1471), (1097, 1090, 1026, 1029), (496, 498, 1091, 1096), (1026, 1052, 1053, 1027), (1291, 1286, 1534, 1427), (524, 526, 1270, 1139), (504, 506, 1132, 1162), (1051, 1041, 1040, 1050), (1470, 1311, 1687, 1684), (1235, 1157, 1049, 1075), (492, 494, 1151, 1156), (1049, 1046, 1047, 1048), (1634, 1582, 1370, 1474), (1247, 1145, 1045, 1079), (1138, 1271, 1087, 1042), (1045, 1042, 1043, 1044), (1642, 1574, 1354, 1490), (1163, 1133, 1041, 1051), (1126, 1193, 1061, 1038), (1041, 1038, 1039, 1040), (1379, 1339, 1402, 1383), (1222, 1121, 1037, 1070), (1114, 1240, 1076, 1034), (1037, 1034, 1035, 1036), (1462, 1323, 1414, 1455), (1175, 1109, 1033, 1055), (1102, 1277, 1089, 1030), (1033, 1030, 1031, 1032), (1395, 1307, 1423, 1374), (1150, 1097, 1029, 1046), (1090, 1168, 1052, 1026), (1029, 1026, 1027, 1028), (1366, 1291, 1427, 1495), (1259, 1198, 1200, 1263), (1263, 1200, 1201, 1262), (1262, 1201, 1202, 1261), (1261, 1202, 1203, 1260), (1260, 1203, 1199, 1258), (1277, 1102, 1104, 1281), (1281, 1104, 1105, 1280), (1280, 1105, 1106, 1279), (1279, 1106, 1107, 1278), (1278, 1107, 1103, 1276), (1271, 1138, 1140, 1275), (1275, 1140, 1141, 1274), (1274, 1141, 1142, 1273), (1273, 1142, 1143, 1272), (1272, 1143, 1139, 1270), (1163, 1252, 1254, 1167), (1167, 1254, 1255, 1166), (1166, 1255, 1256, 1165), (1165, 1256, 1257, 1164), (1164, 1257, 1253, 1162), (1265, 1240, 1242, 1269), (1269, 1242, 1243, 1268), (1268, 1243, 1244, 1267), (1267, 1244, 1245, 1266), (1266, 1245, 1241, 1264), (1247, 1277, 1281, 1251), (1251, 1281, 1280, 1250), (1250, 1280, 1279, 1249), (1249, 1279, 1278, 1248), (1248, 1278, 1276, 1246), (1121, 1222, 1224, 1125), (1125, 1224, 1225, 1124), (1124, 1225, 1226, 1123), (1123, 1226, 1227, 1122), (1122, 1227, 1223, 1120), (1193, 1126, 1128, 1197), (1197, 1128, 1129, 1196), (1196, 1129, 1130, 1195), (1195, 1130, 1131, 1194), (1194, 1131, 1127, 1192), (1235, 1210, 1212, 1239), (1239, 1212, 1213, 1238), (1238, 1213, 1214, 1237), (1237, 1214, 1215, 1236), (1236, 1215, 1211, 1234), (1205, 1271, 1275, 1209), (1209, 1275, 1274, 1208), (1208, 1274, 1273, 1207), (1207, 1273, 1272, 1206), (1206, 1272, 1270, 1204), (1217, 1265, 1269, 1221), (1221, 1269, 1268, 1220), (1220, 1268, 1267, 1219), (1219, 1267, 1266, 1218), (1218, 1266, 1264, 1216), (1187, 1259, 1263, 1191), (1191, 1263, 1262, 1190), (1190, 1262, 1261, 1189), (1189, 1261, 1260, 1188), (1188, 1260, 1258, 1186), (1252, 1168, 1170, 1254), (1254, 1170, 1171, 1255), (1255, 1171, 1172, 1256), (1256, 1172, 1173, 1257), (1257, 1173, 1169, 1253), (1229, 1180, 1182, 1233), (1233, 1182, 1183, 1232), (1232, 1183, 1184, 1231), (1231, 1184, 1185, 1230), (1230, 1185, 1181, 1228), (1145, 1247, 1251, 1149), (1149, 1251, 1250, 1148), (1148, 1250, 1249, 1147), (1147, 1249, 1248, 1146), (1146, 1248, 1246, 1144), (1240, 1114, 1116, 1242), (1242, 1116, 1117, 1243), (1243, 1117, 1118, 1244), (1244, 1118, 1119, 1245), (1245, 1119, 1115, 1241), (1157, 1235, 1239, 1161), (1161, 1239, 1238, 1160), (1160, 1238, 1237, 1159), (1159, 1237, 1236, 1158), (1158, 1236, 1234, 1156), (1222, 1229, 1233, 1224), (1224, 1233, 1232, 1225), (1225, 1232, 1231, 1226), (1226, 1231, 1230, 1227), (1227, 1230, 1228, 1223), (1210, 1217, 1221, 1212), (1212, 1221, 1220, 1213), (1213, 1220, 1219, 1214), (1214, 1219, 1218, 1215), (1215, 1218, 1216, 1211), (1198, 1205, 1209, 1200), (1200, 1209, 1208, 1201), (1201, 1208, 1207, 1202), (1202, 1207, 1206, 1203), (1203, 1206, 1204, 1199), (1175, 1193, 1197, 1179), (1179, 1197, 1196, 1178), (1178, 1196, 1195, 1177), (1177, 1195, 1194, 1176), (1176, 1194, 1192, 1174), (1097, 1150, 1152, 1101), (1101, 1152, 1153, 1100), (1100, 1153, 1154, 1099), (1099, 1154, 1155, 1098), (1098, 1155, 1151, 1096), (1180, 1187, 1191, 1182), (1182, 1191, 1190, 1183), (1183, 1190, 1189, 1184), (1184, 1189, 1188, 1185), (1185, 1188, 1186, 1181), (1109, 1175, 1179, 1113), (1113, 1179, 1178, 1112), (1112, 1178, 1177, 1111), (1111, 1177, 1176, 1110), (1110, 1176, 1174, 1108), (1168, 1090, 1092, 1170), (1170, 1092, 1093, 1171), (1171, 1093, 1094, 1172), (1172, 1094, 1095, 1173), (1173, 1095, 1091, 1169), (1133, 1163, 1167, 1137), (1137, 1167, 1166, 1136), (1136, 1166, 1165, 1135), (1135, 1165, 1164, 1134), (1134, 1164, 1162, 1132), (1150, 1157, 1161, 1152), (1152, 1161, 1160, 1153), (1153, 1160, 1159, 1154), (1154, 1159, 1158, 1155), (1155, 1158, 1156, 1151), (1138, 1145, 1149, 1140), (1140, 1149, 1148, 1141), (1141, 1148, 1147, 1142), (1142, 1147, 1146, 1143), (1143, 1146, 1144, 1139), (1126, 1133, 1137, 1128), (1128, 1137, 1136, 1129), (1129, 1136, 1135, 1130), (1130, 1135, 1134, 1131), (1131, 1134, 1132, 1127), (1114, 1121, 1125, 1116), (1116, 1125, 1124, 1117), (1117, 1124, 1123, 1118), (1118, 1123, 1122, 1119), (1119, 1122, 1120, 1115), (1102, 1109, 1113, 1104), (1104, 1113, 1112, 1105), (1105, 1112, 1111, 1106), (1106, 1111, 1110, 1107), (1107, 1110, 1108, 1103), (1090, 1097, 1101, 1092), (1092, 1101, 1100, 1093), (1093, 1100, 1099, 1094), (1094, 1099, 1098, 1095), (1095, 1098, 1096, 1091), (498, 500, 1169, 1091), (1539, 1591, 1391, 1287), (1499, 1294, 1672, 1677), (1647, 1586, 1378, 1503), (1518, 1443, 1679, 1722), (1302, 1531, 1283, 1526), (1627, 1558, 1322, 1463), (1566, 1563, 1335, 1338), (1475, 1371, 1386, 1327), (1350, 1523, 1295, 1498), (1342, 1459, 1697, 1682), (1362, 1479, 1699, 1688), (1606, 1594, 1394, 1418), (1467, 1462, 1455, 1330), (1711, 1670, 1010, 1009), (1558, 1555, 1319, 1322), (1459, 1326, 1692, 1697), (1454, 1415, 1720, 1702), (1691, 1676, 1005, 1004), (1571, 1658, 1522, 1351), (1403, 1511, 1705, 1714), (1579, 1542, 1290, 1367), (1371, 1366, 1495, 1386), (1594, 1550, 1306, 1394), (1542, 1539, 1287, 1290), (1586, 1566, 1338, 1378), (1582, 1579, 1367, 1370), (1574, 1571, 1351, 1354), (1563, 1606, 1418, 1335), (1318, 1486, 1442, 1519), (1547, 1662, 1530, 1303), (1286, 1390, 1482, 1534), (1047, 1028, 1543, 1578), (1054, 1032, 1551, 1595), (1071, 1036, 1559, 1626), (1050, 1040, 1567, 1587), (1078, 1044, 1575, 1643), (1074, 1048, 1583, 1635), (1043, 1086, 1659, 1570), (1028, 1027, 1538, 1543), (1035, 1077, 1638, 1554), (1082, 1058, 1603, 1651), (1031, 1088, 1663, 1546), (1057, 1072, 1631, 1598), (1086, 1064, 1615, 1659), (1084, 1068, 1623, 1655), (1077, 1084, 1655, 1638), (1081, 1050, 1587, 1646), (1036, 1035, 1554, 1559), (1048, 1047, 1578, 1583), (1058, 1057, 1598, 1603), (1060, 1054, 1595, 1607), (1063, 1082, 1651, 1610), (1072, 1071, 1626, 1631), (1067, 1074, 1635, 1618), (1068, 1067, 1618, 1623), (1040, 1039, 1562, 1567), (1039, 1060, 1607, 1562), (1088, 1078, 1643, 1663), (1053, 1081, 1646, 1590), (1044, 1043, 1570, 1575), (1032, 1031, 1546, 1551), (1064, 1063, 1610, 1615), (1535, 1426, 1428, 1537), (1537, 1428, 1429, 1536), (1536, 1429, 1427, 1534), (1403, 1382, 1384, 1405), (1405, 1384, 1385, 1404), (1404, 1385, 1383, 1402), (1479, 1362, 1364, 1481), (1481, 1364, 1365, 1480), (1480, 1365, 1363, 1478), (1387, 1326, 1328, 1389), (1389, 1328, 1329, 1388), (1388, 1329, 1327, 1386), (1347, 1294, 1296, 1349), (1349, 1296, 1297, 1348), (1348, 1297, 1295, 1346), (1415, 1454, 1456, 1417), (1417, 1456, 1457, 1416), (1416, 1457, 1455, 1414), (1311, 1470, 1472, 1313), (1313, 1472, 1473, 1312), (1312, 1473, 1471, 1310), (1527, 1422, 1424, 1529), (1529, 1424, 1425, 1528), (1528, 1425, 1423, 1526), (1511, 1403, 1405, 1513), (1513, 1405, 1404, 1512), (1512, 1404, 1402, 1510), (1499, 1398, 1400, 1501), (1501, 1400, 1401, 1500), (1500, 1401, 1399, 1498), (1483, 1535, 1537, 1485), (1485, 1537, 1536, 1484), (1484, 1536, 1534, 1482), (1426, 1494, 1496, 1428), (1428, 1496, 1497, 1429), (1429, 1497, 1495, 1427), (1470, 1347, 1349, 1472), (1472, 1349, 1348, 1473), (1473, 1348, 1346, 1471), (1459, 1342, 1344, 1461), (1461, 1344, 1345, 1460), (1460, 1345, 1343, 1458), (1443, 1518, 1520, 1445), (1445, 1520, 1521, 1444), (1444, 1521, 1519, 1442), (1331, 1479, 1481, 1333), (1333, 1481, 1480, 1332), (1332, 1480, 1478, 1330), (1439, 1483, 1485, 1441), (1441, 1485, 1484, 1440), (1440, 1484, 1482, 1438), (1326, 1459, 1461, 1328), (1328, 1461, 1460, 1329), (1329, 1460, 1458, 1327), (1315, 1282, 1284, 1317), (1317, 1284, 1285, 1316), (1316, 1285, 1283, 1314), (1299, 1443, 1445, 1301), (1301, 1445, 1444, 1300), (1300, 1444, 1442, 1298), (1382, 1439, 1441, 1384), (1384, 1441, 1440, 1385), (1385, 1440, 1438, 1383), (1294, 1499, 1501, 1296), (1296, 1501, 1500, 1297), (1297, 1500, 1498, 1295), (1507, 1430, 1432, 1509), (1509, 1432, 1433, 1508), (1508, 1433, 1431, 1506), (1531, 1302, 1304, 1533), (1533, 1304, 1305, 1532), (1532, 1305, 1303, 1530), (1523, 1350, 1352, 1525), (1525, 1352, 1353, 1524), (1524, 1353, 1351, 1522), (1375, 1358, 1360, 1377), (1377, 1360, 1361, 1376), (1376, 1361, 1359, 1374), (1379, 1502, 1504, 1381), (1381, 1504, 1505, 1380), (1380, 1505, 1503, 1378), (1515, 1486, 1488, 1517), (1517, 1488, 1489, 1516), (1516, 1489, 1487, 1514), (1491, 1531, 1533, 1493), (1493, 1533, 1532, 1492), (1492, 1532, 1530, 1490), (1323, 1462, 1464, 1325), (1325, 1464, 1465, 1324), (1324, 1465, 1463, 1322), (1419, 1334, 1336, 1421), (1421, 1336, 1337, 1420), (1420, 1337, 1335, 1418), (1475, 1446, 1448, 1477), (1477, 1448, 1449, 1476), (1476, 1449, 1447, 1474), (1435, 1523, 1525, 1437), (1437, 1525, 1524, 1436), (1436, 1524, 1522, 1434), (1451, 1515, 1517, 1453), (1453, 1517, 1516, 1452), (1452, 1516, 1514, 1450), (1358, 1511, 1513, 1360), (1360, 1513, 1512, 1361), (1361, 1512, 1510, 1359), (1411, 1507, 1509, 1413), (1413, 1509, 1508, 1412), (1412, 1508, 1506, 1410), (1454, 1331, 1333, 1456), (1456, 1333, 1332, 1457), (1457, 1332, 1330, 1455), (1502, 1390, 1392, 1504), (1504, 1392, 1393, 1505), (1505, 1393, 1391, 1503), (1362, 1311, 1313, 1364), (1364, 1313, 1312, 1365), (1365, 1312, 1310, 1363), (1467, 1406, 1408, 1469), (1469, 1408, 1409, 1468), (1468, 1409, 1407, 1466), (1518, 1415, 1417, 1520), (1520, 1417, 1416, 1521), (1521, 1416, 1414, 1519), (1355, 1491, 1493, 1357), (1357, 1493, 1492, 1356), (1356, 1492, 1490, 1354), (1486, 1318, 1320, 1488), (1488, 1320, 1321, 1489), (1489, 1321, 1319, 1487), (1422, 1375, 1377, 1424), (1424, 1377, 1376, 1425), (1425, 1376, 1374, 1423), (1371, 1475, 1477, 1373), (1373, 1477, 1476, 1372), (1372, 1476, 1474, 1370), (1462, 1467, 1469, 1464), (1464, 1469, 1468, 1465), (1465, 1468, 1466, 1463), (1446, 1451, 1453, 1448), (1448, 1453, 1452, 1449), (1449, 1452, 1450, 1447), (1282, 1527, 1529, 1284), (1284, 1529, 1528, 1285), (1285, 1528, 1526, 1283), (1430, 1435, 1437, 1432), (1432, 1437, 1436, 1433), (1433, 1436, 1434, 1431), (1398, 1315, 1317, 1400), (1400, 1317, 1316, 1401), (1401, 1316, 1314, 1399), (1395, 1419, 1421, 1397), (1397, 1421, 1420, 1396), (1396, 1420, 1418, 1394), (1291, 1366, 1368, 1293), (1293, 1368, 1369, 1292), (1292, 1369, 1367, 1290), (1342, 1299, 1301, 1344), (1344, 1301, 1300, 1345), (1345, 1300, 1298, 1343), (1406, 1411, 1413, 1408), (1408, 1413, 1412, 1409), (1409, 1412, 1410, 1407), (1307, 1395, 1397, 1309), (1309, 1397, 1396, 1308), (1308, 1396, 1394, 1306), (1390, 1286, 1288, 1392), (1392, 1288, 1289, 1393), (1393, 1289, 1287, 1391), (1339, 1379, 1381, 1341), (1341, 1381, 1380, 1340), (1340, 1380, 1378, 1338), (1494, 1387, 1389, 1496), (1496, 1389, 1388, 1497), (1497, 1388, 1386, 1495), (1366, 1371, 1373, 1368), (1368, 1373, 1372, 1369), (1369, 1372, 1370, 1367), (1350, 1355, 1357, 1352), (1352, 1357, 1356, 1353), (1353, 1356, 1354, 1351), (1334, 1339, 1341, 1336), (1336, 1341, 1340, 1337), (1337, 1340, 1338, 1335), (1318, 1323, 1325, 1320), (1320, 1325, 1324, 1321), (1321, 1324, 1322, 1319), (1302, 1307, 1309, 1304), (1304, 1309, 1308, 1305), (1305, 1308, 1306, 1303), (1286, 1291, 1293, 1288), (1288, 1293, 1292, 1289), (1289, 1292, 1290, 1287), (1539, 1542, 1544, 1541), (1541, 1544, 1545, 1540), (1540, 1545, 1543, 1538), (1547, 1550, 1552, 1549), (1549, 1552, 1553, 1548), (1548, 1553, 1551, 1546), (1555, 1558, 1560, 1557), (1557, 1560, 1561, 1556), (1556, 1561, 1559, 1554), (1563, 1566, 1568, 1565), (1565, 1568, 1569, 1564), (1564, 1569, 1567, 1562), (1571, 1574, 1576, 1573), (1573, 1576, 1577, 1572), (1572, 1577, 1575, 1570), (1579, 1582, 1584, 1581), (1581, 1584, 1585, 1580), (1580, 1585, 1583, 1578), (1566, 1586, 1588, 1568), (1568, 1588, 1589, 1569), (1569, 1589, 1587, 1567), (1591, 1539, 1541, 1593), (1593, 1541, 1540, 1592), (1592, 1540, 1538, 1590), (1550, 1594, 1596, 1552), (1552, 1596, 1597, 1553), (1553, 1597, 1595, 1551), (1599, 1602, 1604, 1601), (1601, 1604, 1605, 1600), (1600, 1605, 1603, 1598), (1542, 1579, 1581, 1544), (1544, 1581, 1580, 1545), (1545, 1580, 1578, 1543), (1594, 1606, 1608, 1596), (1596, 1608, 1609, 1597), (1597, 1609, 1607, 1595), (1611, 1614, 1616, 1613), (1613, 1616, 1617, 1612), (1612, 1617, 1615, 1610), (1619, 1622, 1624, 1621), (1621, 1624, 1625, 1620), (1620, 1625, 1623, 1618), (1627, 1630, 1632, 1629), (1629, 1632, 1633, 1628), (1628, 1633, 1631, 1626), (1582, 1634, 1636, 1584), (1584, 1636, 1637, 1585), (1585, 1637, 1635, 1583), (1639, 1555, 1557, 1641), (1641, 1557, 1556, 1640), (1640, 1556, 1554, 1638), (1574, 1642, 1644, 1576), (1576, 1644, 1645, 1577), (1577, 1645, 1643, 1575), (1630, 1599, 1601, 1632), (1632, 1601, 1600, 1633), (1633, 1600, 1598, 1631), (1647, 1591, 1593, 1649), (1649, 1593, 1592, 1648), (1648, 1592, 1590, 1646), (1602, 1650, 1652, 1604), (1604, 1652, 1653, 1605), (1605, 1653, 1651, 1603), (1622, 1654, 1656, 1624), (1624, 1656, 1657, 1625), (1625, 1657, 1655, 1623), (1614, 1658, 1660, 1616), (1616, 1660, 1661, 1617), (1617, 1661, 1659, 1615), (1634, 1619, 1621, 1636), (1636, 1621, 1620, 1637), (1637, 1620, 1618, 1635), (1606, 1563, 1565, 1608), (1608, 1565, 1564, 1609), (1609, 1564, 1562, 1607), (1558, 1627, 1629, 1560), (1560, 1629, 1628, 1561), (1561, 1628, 1626, 1559), (1642, 1662, 1664, 1644), (1644, 1664, 1665, 1645), (1645, 1665, 1663, 1643), (1654, 1639, 1641, 1656), (1656, 1641, 1640, 1657), (1657, 1640, 1638, 1655), (1586, 1647, 1649, 1588), (1588, 1649, 1648, 1589), (1589, 1648, 1646, 1587), (1658, 1571, 1573, 1660), (1660, 1573, 1572, 1661), (1661, 1572, 1570, 1659), (1662, 1547, 1549, 1664), (1664, 1549, 1548, 1665), (1665, 1548, 1546, 1663), (1650, 1611, 1613, 1652), (1652, 1613, 1612, 1653), (1653, 1612, 1610, 1651), (1527, 1282, 1667, 1671), (1670, 1666, 1006, 1010), (1715, 1704, 1011, 1013), (1674, 1685, 1000, 1003), (1700, 1703, 996, 997), (1693, 1695, 1023, 1021), (1669, 1691, 1004, 1007), (1686, 1689, 999, 1001), (1680, 1683, 1022, 1025), (1723, 1678, 1024, 995), (1673, 1674, 1003, 1002), (1683, 1696, 1020, 1022), (1676, 1673, 1002, 1005), (1443, 1299, 1681, 1679), (1726, 1729, 1016, 1017), (1708, 1711, 1009, 1008), (1703, 1721, 994, 996), (1494, 1426, 1725, 1718), (1696, 1693, 1021, 1020), (1685, 1686, 1001, 1000), (1717, 1712, 1014, 1015), (1695, 1719, 1018, 1023), (1315, 1398, 1690, 1668), (1721, 1723, 995, 994), (1707, 1708, 1008, 1012), (1698, 1700, 997, 998), (1299, 1342, 1682, 1681), (1689, 1698, 998, 999), (1729, 1717, 1015, 1016), (1358, 1375, 1709, 1706), (1294, 1347, 1675, 1672), (1724, 1726, 1017, 1019), (1719, 1724, 1019, 1018), (1669, 1666, 1667, 1668), (1707, 1704, 1705, 1706), (1685, 1674, 1675, 1684), (1703, 1700, 1701, 1702), (1693, 1696, 1697, 1692), (1691, 1669, 1668, 1690), (1689, 1686, 1687, 1688), (1683, 1680, 1681, 1682), (1680, 1678, 1679, 1681), (1673, 1676, 1677, 1672), (1696, 1683, 1682, 1697), (1674, 1673, 1672, 1675), (1676, 1691, 1690, 1677), (1729, 1726, 1727, 1728), (1711, 1708, 1709, 1710), (1721, 1703, 1702, 1720), (1717, 1729, 1728, 1716), (1695, 1693, 1692, 1694), (1686, 1685, 1684, 1687), (1715, 1712, 1713, 1714), (1719, 1695, 1694, 1718), (1666, 1670, 1671, 1667), (1723, 1721, 1720, 1722), (1708, 1707, 1706, 1709), (1700, 1698, 1699, 1701), (1678, 1723, 1722, 1679), (1698, 1689, 1688, 1699), (1712, 1717, 1716, 1713), (1704, 1715, 1714, 1705), (1670, 1711, 1710, 1671), (1726, 1724, 1725, 1727), (1724, 1719, 1718, 1725), (1282, 1315, 1668, 1667)])
me_pawn.polygons.foreach_set('use_smooth', [True] * 1730)
me_pawn.use_remesh_preserve_volume = False
me_pawn.use_remesh_preserve_attributes = False
me_pawn.use_mirror_vertex_groups = False
me_pawn.update()

# ---- objects
ob_pawn = bpy.data.objects.new('PAWN', me_pawn)
ob_lamp = bpy.data.objects.new('Lamp', light_lamp)
ob_camera = bpy.data.objects.new('Camera', cam_camera)

# ---- transforms, parenting, visibility, modifiers, constraints
ob_pawn.location = (0.0, 0.0, 1.064)
ob_pawn.lineart.crease_threshold = 0.0
ob_lamp.location = (4.076, 1.005, 5.904)
ob_lamp.rotation_euler = (0.6503, 0.05522, 1.866)
ob_lamp.lock_rotations_4d = False
ob_lamp.empty_display_type = 'ARROWS'
ob_lamp.color = (0.0, 0.0, 0.0, 0.0)
ob_lamp.lineart.crease_threshold = 0.0
ob_camera.location = (7.481, -6.508, 5.344)
ob_camera.rotation_euler = (1.109, 0.0, 0.8149)
ob_camera.lock_rotations_4d = False
ob_camera.empty_display_type = 'ARROWS'
ob_camera.color = (0.0, 0.0, 0.0, 0.0)
ob_camera.display_type = 'WIRE'
ob_camera.lineart.crease_threshold = 0.0

# ---- collection membership
col_collection_1.objects.link(ob_pawn)
col_collection_1.objects.link(ob_lamp)
col_collection_1.objects.link(ob_camera)

# ---- scene / render settings (as saved in the file)
scene.camera = ob_camera
scene.frame_start = 1; scene.frame_end = 250; scene.frame_set(44)
scene.render.engine = 'BLENDER_EEVEE_NEXT'
scene.render.resolution_percentage = 50
scene.render.dither_intensity = 0.0
scene.cycles.use_denoising = False
scene.cycles.samples = 128
scene.cycles.sampling_pattern = 'TABULATED_SOBOL'
scene.cycles.light_sampling_threshold = 0.0
scene.cycles.use_adaptive_sampling = False
scene.cycles.use_light_tree = False
scene.cycles.blur_glossy = 0.0
scene.cycles.sample_clamp_indirect = 0.0
scene.view_settings.view_transform = 'Standard'
bpy.context.view_layer.update()
